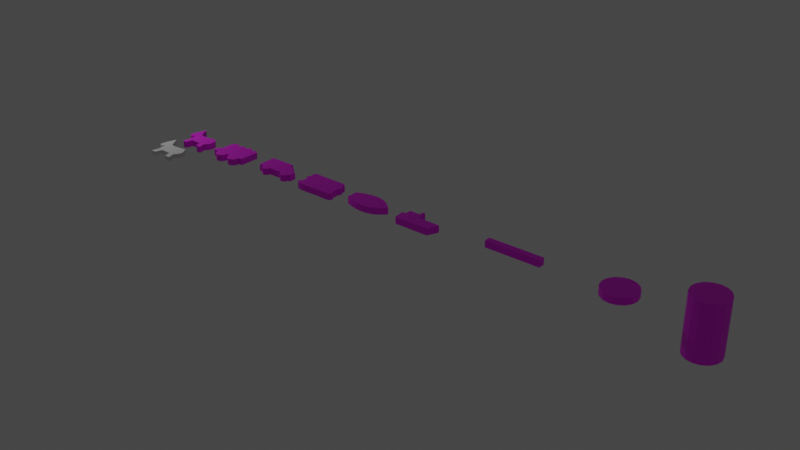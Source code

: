 # Source: player_tokens.blend  (saved by Blender 2.82.7; exported with 4.5.12 LTS)
import bpy
from mathutils import Matrix  # noqa: F401  (used for matrix-valued properties, if any)

bpy.ops.wm.read_factory_settings(use_empty=True)
scene = bpy.context.scene
scene.name = 'Scene'

# ---- collections
col_collection = bpy.data.collections.new('Collection'); scene.collection.children.link(col_collection)

# ---- images (referenced by path relative to the original .blend; pixels are not part of the script)
import os
ASSET_DIR = os.environ.get("B2B_ASSET_DIR", "")  # directory of the original .blend (textures are referenced by path, not embedded)
HERE = os.path.dirname(os.path.abspath(__file__))  # packed textures are extracted next to this script under _unpacked/

def load_image(name, relpath, width, height, colorspace="sRGB"):
    """Load a texture the original file referenced (path relative to the .blend, or extracted next to this script)."""
    p = next((c for c in (os.path.join(HERE, relpath), os.path.join(ASSET_DIR, relpath)) if relpath and os.path.exists(c)), "")
    if p:
        img = bpy.data.images.load(p, check_existing=True)
        img.name = name
    else:  # same state as the original file: an image datablock whose file is absent (Cycles renders it pink)
        img = bpy.data.images.new(name, width, height)
        img.source = "FILE"
        img.filepath = "//" + (relpath or name)
    img.colorspace_settings.name = colorspace
    return img
img_wood_normal_jpg = load_image('wood_normal.jpg', 'wood_normal.jpg', 1024, 1024, 'sRGB')

# ---- materials (node trees are filled in below, after node groups)
mat_wood_normal = bpy.data.materials.new('wood_normal')
mat_wood_normal.use_transparent_shadow = False

# ---- material node trees
mat_wood_normal.use_nodes = True; mat_wood_normal.node_tree.nodes.clear()
_N = mat_wood_normal.node_tree.nodes; _L = mat_wood_normal.node_tree.links
n0 = _N.new('ShaderNodeOutputMaterial'); n0.name = 'Material Output'; n0.location = (300, 300)
n1 = _N.new('ShaderNodeBsdfPrincipled'); n1.name = 'Principled BSDF'; n1.location = (10, 300)
n1.distribution = 'GGX'
n1.subsurface_method = 'BURLEY'
n1.inputs[3].default_value = 1.45
n1.inputs[27].default_value = (0.0, 0.0, 0.0, 1.0)
n1.inputs[28].default_value = 1.0
n2 = _N.new('ShaderNodeTexImage'); n2.name = 'Image Texture'; n2.location = (-280, 275)
n2.image = img_wood_normal_jpg
_L.new(n1.outputs[0], n0.inputs[0])
_L.new(n2.outputs[0], n1.inputs[0])
n0.is_active_output = True

# ---- world
world_world = bpy.data.worlds.new('World'); scene.world = world_world
world_world.use_nodes = True; world_world.node_tree.nodes.clear()
_N = world_world.node_tree.nodes; _L = world_world.node_tree.links
n0 = _N.new('ShaderNodeOutputWorld'); n0.name = 'World Output'; n0.location = (300, 300)
n1 = _N.new('ShaderNodeBackground'); n1.name = 'Background'; n1.location = (10, 300)
n1.inputs[0].default_value = (0.05088, 0.05088, 0.05088, 1.0)
_L.new(n1.outputs[0], n0.inputs[0])
n0.is_active_output = True
world_world.color = (0.05088, 0.05088, 0.05088)
world_world.use_sun_shadow = False
world_world.sun_shadow_jitter_overblur = 0.0

# ---- cameras
cam_camera = bpy.data.cameras.new('Camera')
cam_camera.clip_end = 100.0
cam_camera.ortho_scale = 7.314

# ---- lights
light_light = bpy.data.lights.new('Light', 'POINT')
light_light.transmission_factor = 0.0
light_light.energy = 1000.0
light_light.shadow_soft_size = 0.1
light_light.shadow_maximum_resolution = 0.006
light_light.use_absolute_resolution = True

# ---- meshes
me_plane = bpy.data.meshes.new('Plane')
me_plane.from_pydata([(-0.2229, -0.3909, -0.4013), (-0.3195, -0.7398, -0.4013), (-0.3628, -0.7805, -0.4013), (-0.3348, -0.7627, -0.4013), (-0.5331, -0.7779, -0.4013), (-0.5585, -0.7652, -0.4013), (-0.5769, -0.7325, -0.4013), (-0.5626, -0.6804, -0.4013), (-0.5187, -0.5455, -0.4013), (-0.4983, -0.3749, -0.4013), (-0.5126, -0.08777, -0.4013), (-0.5698, 0.1585, -0.4013), (-0.6669, 0.05426, -0.4013), (-0.7425, 0.005214, -0.4013), (-0.7956, -0.003982, -0.4013), (-0.8518, 0.009301, -0.4013), (-0.8937, 0.04098, -0.4013), (-0.9254, 0.09309, -0.4013), (-0.9295, 0.1861, -0.4013), (-0.9152, 0.372, -0.4013), (-0.8661, 0.5437, -0.4013), (-0.7905, 0.6704, -0.4013), (-0.7905, 0.7981, -0.4013), (-0.7741, 0.887, -0.4013), (-0.7282, 0.9647, -0.4013), (-0.7026, 0.981, -0.4013), (-0.6781, 0.981, -0.4013), (-0.6536, 0.9698, -0.4013), (-0.6393, 0.9493, -0.4013), (-0.6301, 0.9126, -0.4013), (-0.6168, 0.8421, -0.4013), (-0.5677, 0.7215, -0.4013), (-0.4768, 0.5457, -0.4013), (-0.437, 0.4763, -0.4013), (-0.3532, 0.4047, -0.4013), (-0.2306, 0.3567, -0.4013), (0.2374, 0.3567, -0.4013), (0.4408, 0.4098, -0.4013), (0.5889, 0.4323, -0.4013), (0.7023, 0.4129, -0.4013), (0.782, 0.3598, -0.4013), (0.8454, 0.277, -0.4013), (0.8934, 0.1615, -0.4013), (0.9036, 0.001127, -0.4013), (0.8914, -0.1133, -0.4013), (0.8433, -0.2186, -0.4013), (0.7892, -0.2931, -0.4013), (0.6737, -0.381, -0.4013), (0.7872, -0.7213, -0.4013), (0.781, -0.7468, -0.4013), (0.7596, -0.7693, -0.4013), (0.7381, -0.7795, -0.4013), (0.5276, -0.7805, -0.4013), (0.5082, -0.7713, -0.4013), (0.4908, -0.7519, -0.4013), (0.3784, -0.3964, -0.4013), (0.171, -0.4209, -0.4013), (-0.03743, -0.4158, -0.4013), (-0.3628, -0.7805, 0.4013), (-0.5331, -0.7779, 0.4013), (-0.2229, -0.3909, 0.4013), (-0.3195, -0.7398, 0.4013), (-0.3348, -0.7627, 0.4013), (-0.5585, -0.7652, 0.4013), (-0.5769, -0.7325, 0.4013), (-0.5626, -0.6804, 0.4013), (-0.5187, -0.5455, 0.4013), (-0.4983, -0.3749, 0.4013), (-0.5126, -0.08777, 0.4013), (-0.5698, 0.1585, 0.4013), (-0.6669, 0.05426, 0.4013), (-0.7425, 0.005214, 0.4013), (-0.7956, -0.003982, 0.4013), (-0.8518, 0.009301, 0.4013), (-0.8937, 0.04098, 0.4013), (-0.9254, 0.09309, 0.4013), (-0.9295, 0.1861, 0.4013), (-0.9152, 0.372, 0.4013), (-0.8661, 0.5437, 0.4013), (-0.7905, 0.6704, 0.4013), (-0.7905, 0.7981, 0.4013), (-0.7741, 0.887, 0.4013), (-0.7282, 0.9647, 0.4013), (-0.7026, 0.981, 0.4013), (-0.6781, 0.981, 0.4013), (-0.6536, 0.9698, 0.4013), (-0.6393, 0.9493, 0.4013), (-0.6301, 0.9126, 0.4013), (-0.6168, 0.8421, 0.4013), (-0.5677, 0.7215, 0.4013), (-0.4768, 0.5457, 0.4013), (-0.437, 0.4763, 0.4013), (-0.3532, 0.4047, 0.4013), (-0.2306, 0.3567, 0.4013), (0.2374, 0.3567, 0.4013), (0.4408, 0.4098, 0.4013), (0.5889, 0.4323, 0.4013), (0.7023, 0.4129, 0.4013), (0.782, 0.3598, 0.4013), (0.8454, 0.277, 0.4013), (0.8934, 0.1615, 0.4013), (0.9036, 0.001127, 0.4013), (0.8914, -0.1133, 0.4013), (0.8433, -0.2186, 0.4013), (0.7892, -0.2931, 0.4013), (0.6737, -0.381, 0.4013), (0.7872, -0.7213, 0.4013), (0.781, -0.7468, 0.4013), (0.7596, -0.7693, 0.4013), (0.7381, -0.7795, 0.4013), (0.5276, -0.7805, 0.4013), (0.5082, -0.7713, 0.4013), (0.4908, -0.7519, 0.4013), (0.3784, -0.3964, 0.4013), (0.171, -0.4209, 0.4013), (-0.03743, -0.4158, 0.4013)], [], [(11, 33, 34), (4, 7, 2), (2, 1, 3), (37, 55, 56, 36), (19, 20, 32, 33), (0, 35, 57), (30, 31, 21, 22), (1, 2, 7, 8), (54, 52, 53), (112, 111, 110), (65, 64, 59), (11, 18, 19, 33), (61, 66, 65, 58), (6, 4, 5), (7, 4, 6), (77, 91, 90, 78), (54, 48, 52), (9, 10, 0), (10, 35, 0), (52, 48, 51), (51, 48, 50), (50, 48, 49), (47, 55, 46), (46, 55, 45), (45, 43, 44), (43, 37, 42), (42, 37, 41), (41, 38, 40), (40, 38, 39), (38, 41, 37), (88, 80, 79, 89), (69, 92, 91), (11, 35, 10), (59, 58, 65), (43, 45, 55, 37), (12, 18, 11), (58, 62, 61), (15, 16, 14), (14, 16, 13), (17, 13, 16), (9, 0, 1, 8), (21, 32, 20), (18, 12, 13, 17), (95, 94, 114, 113), (54, 55, 47, 48), (30, 22, 23, 29), (64, 63, 59), (25, 26, 24), (24, 29, 23), (26, 27, 28), (29, 24, 28), (24, 26, 28), (69, 91, 77, 76), (60, 115, 93), (32, 21, 31), (11, 34, 35), (36, 56, 57, 35), (112, 110, 106), (67, 60, 68), (68, 60, 93), (110, 109, 106), (109, 108, 106), (108, 107, 106), (105, 104, 113), (104, 103, 113), (103, 102, 101), (101, 100, 95), (100, 99, 95), (99, 98, 96), (98, 97, 96), (96, 95, 99), (69, 68, 93), (101, 95, 113, 103), (70, 69, 76), (73, 72, 74), (72, 71, 74), (75, 74, 71), (67, 66, 61, 60), (79, 78, 90), (76, 75, 71, 70), (112, 106, 105, 113), (88, 87, 81, 80), (83, 82, 84), (82, 81, 87), (84, 86, 85), (87, 86, 82), (82, 86, 84), (90, 89, 79), (69, 93, 92), (94, 93, 115, 114), (57, 56, 114, 115), (31, 30, 88, 89), (5, 4, 59, 63), (0, 57, 115, 60), (32, 31, 89, 90), (6, 5, 63, 64), (33, 32, 90, 91), (7, 6, 64, 65), (34, 33, 91, 92), (8, 7, 65, 66), (35, 34, 92, 93), (9, 8, 66, 67), (36, 35, 93, 94), (10, 9, 67, 68), (37, 36, 94, 95), (11, 10, 68, 69), (38, 37, 95, 96), (12, 11, 69, 70), (39, 38, 96, 97), (13, 12, 70, 71), (40, 39, 97, 98), (14, 13, 71, 72), (41, 40, 98, 99), (15, 14, 72, 73), (42, 41, 99, 100), (16, 15, 73, 74), (43, 42, 100, 101), (17, 16, 74, 75), (44, 43, 101, 102), (18, 17, 75, 76), (45, 44, 102, 103), (19, 18, 76, 77), (46, 45, 103, 104), (20, 19, 77, 78), (47, 46, 104, 105), (21, 20, 78, 79), (48, 47, 105, 106), (22, 21, 79, 80), (49, 48, 106, 107), (23, 22, 80, 81), (50, 49, 107, 108), (24, 23, 81, 82), (51, 50, 108, 109), (25, 24, 82, 83), (52, 51, 109, 110), (26, 25, 83, 84), (53, 52, 110, 111), (27, 26, 84, 85), (4, 2, 58, 59), (54, 53, 111, 112), (28, 27, 85, 86), (1, 0, 60, 61), (55, 54, 112, 113), (29, 28, 86, 87), (3, 1, 61, 62), (56, 55, 113, 114), (30, 29, 87, 88), (2, 3, 62, 58)])
_uv = me_plane.uv_layers.new(name='UVMap')
_uv.uv.foreach_set('vector', [0.09876, 0.7475, 0.1259, 0.8342, 0.1431, 0.8147, 0.1063, 0.492, 0.1002, 0.5186, 0.1411, 0.4913, 0.1411, 0.4913, 0.15, 0.5024, 0.1468, 0.4962, 0.3055, 0.8161, 0.2928, 0.5961, 0.2503, 0.5894, 0.2639, 0.8016, 0.02809, 0.8057, 0.03813, 0.8526, 0.1178, 0.8531, 0.1259, 0.8342, 0.1697, 0.5976, 0.1682, 0.8016, 0.2077, 0.5908, 0.08914, 0.934, 0.09918, 0.9011, 0.0536, 0.8871, 0.0536, 0.922, 0.15, 0.5024, 0.1411, 0.4913, 0.1002, 0.5186, 0.1092, 0.5554, 0.3158, 0.4991, 0.3233, 0.4913, 0.3193, 0.4938, 0.3158, 0.4991, 0.3193, 0.4938, 0.3233, 0.4913, 0.1002, 0.5186, 0.0973, 0.5044, 0.1063, 0.492, 0.09876, 0.7475, 0.02517, 0.755, 0.02809, 0.8057, 0.1259, 0.8342, 0.15, 0.5024, 0.1092, 0.5554, 0.1002, 0.5186, 0.1411, 0.4913, 0.0973, 0.5044, 0.1063, 0.492, 0.1011, 0.4955, 0.1002, 0.5186, 0.1063, 0.492, 0.0973, 0.5044, 0.02809, 0.8057, 0.1259, 0.8342, 0.1178, 0.8531, 0.03813, 0.8526, 0.3158, 0.4991, 0.3764, 0.5074, 0.3233, 0.4913, 0.1134, 0.602, 0.1105, 0.6803, 0.1697, 0.5976, 0.1105, 0.6803, 0.1682, 0.8016, 0.1697, 0.5976, 0.3233, 0.4913, 0.3764, 0.5074, 0.3664, 0.4916, 0.3664, 0.4916, 0.3764, 0.5074, 0.3708, 0.4943, 0.3708, 0.4943, 0.3764, 0.5074, 0.3752, 0.5005, 0.3532, 0.6003, 0.2928, 0.5961, 0.3768, 0.6243, 0.3768, 0.6243, 0.2928, 0.5961, 0.3879, 0.6446, 0.3879, 0.6446, 0.4003, 0.7045, 0.3977, 0.6733, 0.4003, 0.7045, 0.3055, 0.8161, 0.3982, 0.7483, 0.3982, 0.7483, 0.3055, 0.8161, 0.3883, 0.7798, 0.3883, 0.7798, 0.3359, 0.8222, 0.3754, 0.8024, 0.3754, 0.8024, 0.3359, 0.8222, 0.3591, 0.8169, 0.3359, 0.8222, 0.3883, 0.7798, 0.3055, 0.8161, 0.08914, 0.934, 0.0536, 0.922, 0.0536, 0.8871, 0.09918, 0.9011, 0.09876, 0.7475, 0.1431, 0.8147, 0.1259, 0.8342, 0.09876, 0.7475, 0.1682, 0.8016, 0.1105, 0.6803, 0.1063, 0.492, 0.1411, 0.4913, 0.1002, 0.5186, 0.4003, 0.7045, 0.3879, 0.6446, 0.2928, 0.5961, 0.3055, 0.8161, 0.0789, 0.719, 0.02517, 0.755, 0.09876, 0.7475, 0.1411, 0.4913, 0.1468, 0.4962, 0.15, 0.5024, 0.04106, 0.7068, 0.03248, 0.7154, 0.05256, 0.7031, 0.05256, 0.7031, 0.03248, 0.7154, 0.06343, 0.7057, 0.026, 0.7296, 0.06343, 0.7057, 0.03248, 0.7154, 0.1134, 0.602, 0.1697, 0.5976, 0.15, 0.5024, 0.1092, 0.5554, 0.0536, 0.8871, 0.1178, 0.8531, 0.03813, 0.8526, 0.02517, 0.755, 0.0789, 0.719, 0.06343, 0.7057, 0.026, 0.7296, 0.3055, 0.8161, 0.2639, 0.8016, 0.2503, 0.5894, 0.2928, 0.5961, 0.3158, 0.4991, 0.2928, 0.5961, 0.3532, 0.6003, 0.3764, 0.5074, 0.08914, 0.934, 0.0536, 0.922, 0.05695, 0.9462, 0.08643, 0.9532, 0.0973, 0.5044, 0.1011, 0.4955, 0.1063, 0.492, 0.07158, 0.9719, 0.0766, 0.9719, 0.06635, 0.9674, 0.06635, 0.9674, 0.08643, 0.9532, 0.05695, 0.9462, 0.0766, 0.9719, 0.08162, 0.9688, 0.08454, 0.9632, 0.08643, 0.9532, 0.06635, 0.9674, 0.08454, 0.9632, 0.06635, 0.9674, 0.0766, 0.9719, 0.08454, 0.9632, 0.09876, 0.7475, 0.1259, 0.8342, 0.02809, 0.8057, 0.02517, 0.755, 0.1697, 0.5976, 0.2077, 0.5908, 0.1682, 0.8016, 0.1178, 0.8531, 0.0536, 0.8871, 0.09918, 0.9011, 0.09876, 0.7475, 0.1431, 0.8147, 0.1682, 0.8016, 0.2639, 0.8016, 0.2503, 0.5894, 0.2077, 0.5908, 0.1682, 0.8016, 0.3158, 0.4991, 0.3233, 0.4913, 0.3764, 0.5074, 0.1134, 0.602, 0.1697, 0.5976, 0.1105, 0.6803, 0.1105, 0.6803, 0.1697, 0.5976, 0.1682, 0.8016, 0.3233, 0.4913, 0.3664, 0.4916, 0.3764, 0.5074, 0.3664, 0.4916, 0.3708, 0.4943, 0.3764, 0.5074, 0.3708, 0.4943, 0.3752, 0.5005, 0.3764, 0.5074, 0.3532, 0.6003, 0.3768, 0.6243, 0.2928, 0.5961, 0.3768, 0.6243, 0.3879, 0.6446, 0.2928, 0.5961, 0.3879, 0.6446, 0.3977, 0.6733, 0.4003, 0.7045, 0.4003, 0.7045, 0.3982, 0.7483, 0.3055, 0.8161, 0.3982, 0.7483, 0.3883, 0.7798, 0.3055, 0.8161, 0.3883, 0.7798, 0.3754, 0.8024, 0.3359, 0.8222, 0.3754, 0.8024, 0.3591, 0.8169, 0.3359, 0.8222, 0.3359, 0.8222, 0.3055, 0.8161, 0.3883, 0.7798, 0.09876, 0.7475, 0.1105, 0.6803, 0.1682, 0.8016, 0.4003, 0.7045, 0.3055, 0.8161, 0.2928, 0.5961, 0.3879, 0.6446, 0.0789, 0.719, 0.09876, 0.7475, 0.02517, 0.755, 0.04106, 0.7068, 0.05256, 0.7031, 0.03248, 0.7154, 0.05256, 0.7031, 0.06343, 0.7057, 0.03248, 0.7154, 0.026, 0.7296, 0.03248, 0.7154, 0.06343, 0.7057, 0.1134, 0.602, 0.1092, 0.5554, 0.15, 0.5024, 0.1697, 0.5976, 0.0536, 0.8871, 0.03813, 0.8526, 0.1178, 0.8531, 0.02517, 0.755, 0.026, 0.7296, 0.06343, 0.7057, 0.0789, 0.719, 0.3158, 0.4991, 0.3764, 0.5074, 0.3532, 0.6003, 0.2928, 0.5961, 0.08914, 0.934, 0.08643, 0.9532, 0.05695, 0.9462, 0.0536, 0.922, 0.07158, 0.9719, 0.06635, 0.9674, 0.0766, 0.9719, 0.06635, 0.9674, 0.05695, 0.9462, 0.08643, 0.9532, 0.0766, 0.9719, 0.08454, 0.9632, 0.08162, 0.9688, 0.08643, 0.9532, 0.08454, 0.9632, 0.06635, 0.9674, 0.06635, 0.9674, 0.08454, 0.9632, 0.0766, 0.9719, 0.1178, 0.8531, 0.09918, 0.9011, 0.0536, 0.8871, 0.09876, 0.7475, 0.1682, 0.8016, 0.1431, 0.8147, 0.2639, 0.8016, 0.1682, 0.8016, 0.2077, 0.5908, 0.2503, 0.5894, 0.4017, 0.01815, 0.4869, 0.01815, 0.4869, 0.456, 0.4017, 0.456, 0.7555, 0.02078, 0.8049, 0.02078, 0.8049, 0.4586, 0.7555, 0.4586, 0.1885, 0.01815, 0.1989, 0.01815, 0.1989, 0.456, 0.1885, 0.456, 0.3258, 0.01815, 0.4017, 0.01815, 0.4017, 0.456, 0.3258, 0.456, 0.6836, 0.02078, 0.7555, 0.02078, 0.7555, 0.4586, 0.6836, 0.4586, 0.1606, 0.02078, 0.1472, 0.02078, 0.1472, 0.4586, 0.1606, 0.4586, 0.6552, 0.02078, 0.6836, 0.02078, 0.6836, 0.4586, 0.6552, 0.4586, 0.1819, 0.02078, 0.1606, 0.02078, 0.1606, 0.4586, 0.1819, 0.4586, 0.2725, 0.01815, 0.2382, 0.01815, 0.2382, 0.456, 0.2725, 0.456, 0.2371, 0.02078, 0.1819, 0.02078, 0.1819, 0.4586, 0.2371, 0.4586, 0.3226, 0.01815, 0.2725, 0.01815, 0.2725, 0.456, 0.3226, 0.456, 0.3069, 0.02078, 0.2371, 0.02078, 0.2371, 0.4586, 0.3069, 0.4586, 0.5141, 0.01815, 0.3226, 0.01815, 0.3226, 0.456, 0.5141, 0.456, 0.4244, 0.02078, 0.3069, 0.02078, 0.3069, 0.4586, 0.4244, 0.4586, 0.5973, 0.01815, 0.5141, 0.01815, 0.5141, 0.456, 0.5973, 0.456, 0.5252, 0.02078, 0.4244, 0.02078, 0.4244, 0.4586, 0.5252, 0.4586, 0.6579, 0.01815, 0.5973, 0.01815, 0.5973, 0.456, 0.6579, 0.456, 0.4825, 0.02078, 0.5252, 0.02078, 0.5252, 0.4586, 0.4825, 0.4586, 0.7043, 0.01815, 0.6579, 0.01815, 0.6579, 0.456, 0.7043, 0.456, 0.1132, 0.01815, 0.1441, 0.01815, 0.1441, 0.456, 0.1132, 0.456, 0.7369, 0.01815, 0.7043, 0.01815, 0.7043, 0.456, 0.7369, 0.456, 0.09146, 0.01815, 0.1132, 0.01815, 0.1132, 0.456, 0.09146, 0.456, 0.5737, 0.02078, 0.6075, 0.02078, 0.6075, 0.4586, 0.5737, 0.4586, 0.06847, 0.01815, 0.09146, 0.01815, 0.09146, 0.456, 0.06847, 0.456, 0.5264, 0.02078, 0.5737, 0.02078, 0.5737, 0.4586, 0.5264, 0.4586, 0.05133, 0.01815, 0.06847, 0.01815, 0.06847, 0.456, 0.05133, 0.456, 0.4608, 0.02078, 0.5264, 0.02078, 0.5264, 0.4586, 0.4608, 0.4586, 0.4984, 0.02078, 0.4771, 0.02078, 0.4771, 0.4586, 0.4984, 0.4586, 0.414, 0.02078, 0.4608, 0.02078, 0.4608, 0.4586, 0.414, 0.4586, 0.5365, 0.02078, 0.4984, 0.02078, 0.4984, 0.4586, 0.5365, 0.4586, 0.3709, 0.02078, 0.414, 0.02078, 0.414, 0.4586, 0.3709, 0.4586, 0.6125, 0.02078, 0.5365, 0.02078, 0.5365, 0.4586, 0.6125, 0.4586, 0.3404, 0.02078, 0.3709, 0.02078, 0.3709, 0.4586, 0.3404, 0.4586, 0.6828, 0.02078, 0.6125, 0.02078, 0.6125, 0.4586, 0.6828, 0.4586, 0.6926, 0.01815, 0.7399, 0.01815, 0.7399, 0.456, 0.6926, 0.456, 0.7346, 0.02078, 0.6828, 0.02078, 0.6828, 0.4586, 0.7346, 0.4586, 0.1652, 0.02078, 0.3044, 0.02078, 0.3044, 0.4586, 0.1652, 0.4586, 0.7869, 0.02078, 0.7346, 0.02078, 0.7346, 0.4586, 0.7869, 0.4586, 0.1548, 0.02078, 0.1652, 0.02078, 0.1652, 0.4586, 0.1548, 0.4586, 0.8233, 0.02078, 0.7869, 0.02078, 0.7869, 0.4586, 0.8233, 0.4586, 0.1456, 0.02078, 0.1548, 0.02078, 0.1548, 0.4586, 0.1456, 0.4586, 0.855, 0.02078, 0.8233, 0.02078, 0.8233, 0.4586, 0.855, 0.4586, 0.719, 0.01815, 0.7277, 0.01815, 0.7277, 0.456, 0.719, 0.456, 0.1295, 0.01815, 0.1191, 0.01815, 0.1191, 0.456, 0.1295, 0.456, 0.6328, 0.01815, 0.719, 0.01815, 0.719, 0.456, 0.6328, 0.456, 0.1395, 0.01815, 0.1295, 0.01815, 0.1295, 0.456, 0.1395, 0.456, 0.6249, 0.01815, 0.6328, 0.01815, 0.6328, 0.456, 0.6249, 0.456, 0.1496, 0.01815, 0.1395, 0.01815, 0.1395, 0.456, 0.1496, 0.456, 0.1989, 0.01815, 0.2686, 0.01815, 0.2686, 0.456, 0.1989, 0.456, 0.1527, 0.02078, 0.1447, 0.02078, 0.1447, 0.4586, 0.1527, 0.4586, 0.8488, 0.02078, 0.8571, 0.02078, 0.8571, 0.4586, 0.8488, 0.4586, 0.1577, 0.02078, 0.3004, 0.02078, 0.3004, 0.4586, 0.1577, 0.4586, 0.2982, 0.02078, 0.1527, 0.02078, 0.1527, 0.4586, 0.2982, 0.4586, 0.8337, 0.02078, 0.8488, 0.02078, 0.8488, 0.4586, 0.8337, 0.4586, 0.1483, 0.02078, 0.1577, 0.02078, 0.1577, 0.4586, 0.1483, 0.4586, 0.4869, 0.01815, 0.5718, 0.01815, 0.5718, 0.456, 0.4869, 0.456, 0.8049, 0.02078, 0.8337, 0.02078, 0.8337, 0.4586, 0.8049, 0.4586, 0.2686, 0.01815, 0.28, 0.01815, 0.28, 0.456, 0.2686, 0.456])
me_plane.materials.append(mat_wood_normal)
me_plane.use_remesh_fix_poles = True
me_plane.use_remesh_preserve_attributes = False
me_plane.use_mirror_vertex_groups = False
me_plane.update()
me_plane_002 = bpy.data.meshes.new('Plane.002')
me_plane_002.from_pydata([(-0.1072, -0.4853, -0.2422), (-0.1215, -0.5834, -0.2422), (-0.2104, -0.751, -0.2422), (-0.1542, -0.6754, -0.2422), (-0.2758, -0.8062, -0.2422), (-0.3647, -0.848, -0.2422), (-0.4658, -0.8593, -0.2422), (-0.5711, -0.8389, -0.2422), (-0.6722, -0.7755, -0.2422), (-0.7366, -0.6866, -0.2422), (-0.7754, -0.5977, -0.2422), (-0.7846, -0.5017, -0.2422), (-1.09, -0.5078, -0.2422), (-1.122, -0.4914, -0.2422), (-1.156, -0.4322, -0.2422), (-1.151, -0.4015, -0.2422), (-1.131, -0.378, -0.2422), (-1.101, -0.3699, -0.2422), (-1.1, -0.2074, -0.2422), (-1.077, -0.1737, -0.2422), (-1.045, -0.1553, -0.2422), (-0.9031, -0.1553, -0.2422), (-0.9072, 0.4915, -0.2422), (-0.8909, 0.5906, -0.2422), (-0.8326, 0.6785, -0.2422), (-0.756, 0.748, -0.2422), (-0.661, 0.7827, -0.2422), (-0.5639, 0.7725, -0.2422), (-0.4852, 0.7316, -0.2422), (-0.4372, 0.6816, -0.2422), (-0.4076, 0.6295, -0.2422), (-0.3289, 0.6346, -0.2422), (-0.2839, 0.7102, -0.2422), (-0.2185, 0.7541, -0.2422), (-0.1296, 0.7735, -0.2422), (-0.04279, 0.7562, -0.2422), (0.009317, 0.7153, -0.2422), (0.04815, 0.654, -0.2422), (0.1411, 0.6509, -0.2422), (0.1759, 0.7419, -0.2422), (0.2484, 0.8165, -0.2422), (0.3455, 0.8379, -0.2422), (0.4283, 0.8113, -0.2422), (0.4824, 0.7623, -0.2422), (0.5223, 0.703, -0.2422), (0.5376, 0.655, -0.2422), (0.6142, 0.6519, -0.2422), (0.6602, 0.7132, -0.2422), (0.7409, 0.7582, -0.2422), (0.838, 0.7572, -0.2422), (0.9167, 0.7081, -0.2422), (0.9616, 0.6438, -0.2422), (0.9718, 0.5722, -0.2422), (0.9718, -0.422, -0.2422), (0.9545, -0.4496, -0.2422), (0.9218, -0.4659, -0.2422), (0.7634, -0.4669, -0.2422), (0.7399, -0.6273, -0.2422), (0.6755, -0.7571, -0.2422), (0.5631, -0.8317, -0.2422), (0.4344, -0.8624, -0.2422), (0.3056, -0.846, -0.2422), (0.2127, -0.7857, -0.2422), (0.1401, -0.6978, -0.2422), (0.09617, -0.6028, -0.2422), (0.08493, -0.4884, -0.2422), (-0.2104, -0.751, 0.2422), (-0.2758, -0.8062, 0.2422), (-0.1072, -0.4853, 0.2422), (-0.1215, -0.5834, 0.2422), (-0.1542, -0.6754, 0.2422), (-0.3647, -0.848, 0.2422), (-0.4658, -0.8593, 0.2422), (-0.5711, -0.8389, 0.2422), (-0.6722, -0.7755, 0.2422), (-0.7366, -0.6866, 0.2422), (-0.7754, -0.5977, 0.2422), (-0.7846, -0.5017, 0.2422), (-1.09, -0.5078, 0.2422), (-1.122, -0.4914, 0.2422), (-1.156, -0.4322, 0.2422), (-1.151, -0.4015, 0.2422), (-1.131, -0.378, 0.2422), (-1.101, -0.3699, 0.2422), (-1.1, -0.2074, 0.2422), (-1.077, -0.1737, 0.2422), (-1.045, -0.1553, 0.2422), (-0.9031, -0.1553, 0.2422), (-0.9072, 0.4915, 0.2422), (-0.8909, 0.5906, 0.2422), (-0.8326, 0.6785, 0.2422), (-0.756, 0.748, 0.2422), (-0.661, 0.7827, 0.2422), (-0.5639, 0.7725, 0.2422), (-0.4852, 0.7316, 0.2422), (-0.4372, 0.6816, 0.2422), (-0.4076, 0.6295, 0.2422), (-0.3289, 0.6346, 0.2422), (-0.2839, 0.7102, 0.2422), (-0.2185, 0.7541, 0.2422), (-0.1296, 0.7735, 0.2422), (-0.04279, 0.7562, 0.2422), (0.009317, 0.7153, 0.2422), (0.04815, 0.654, 0.2422), (0.1411, 0.6509, 0.2422), (0.1759, 0.7419, 0.2422), (0.2484, 0.8165, 0.2422), (0.3455, 0.8379, 0.2422), (0.4283, 0.8113, 0.2422), (0.4824, 0.7623, 0.2422), (0.5223, 0.703, 0.2422), (0.5376, 0.655, 0.2422), (0.6142, 0.6519, 0.2422), (0.6602, 0.7132, 0.2422), (0.7409, 0.7582, 0.2422), (0.838, 0.7572, 0.2422), (0.9167, 0.7081, 0.2422), (0.9616, 0.6438, 0.2422), (0.9718, 0.5722, 0.2422), (0.9718, -0.422, 0.2422), (0.9545, -0.4496, 0.2422), (0.9218, -0.4659, 0.2422), (0.7634, -0.4669, 0.2422), (0.7399, -0.6273, 0.2422), (0.6755, -0.7571, 0.2422), (0.5631, -0.8317, 0.2422), (0.4344, -0.8624, 0.2422), (0.3056, -0.846, 0.2422), (0.2127, -0.7857, 0.2422), (0.1401, -0.6978, 0.2422), (0.09617, -0.6028, 0.2422), (0.08493, -0.4884, 0.2422)], [], [(37, 34, 36), (4, 9, 2), (2, 1, 3), (57, 63, 65, 56), (65, 63, 64), (2, 9, 1), (129, 128, 126), (52, 53, 56, 46), (63, 60, 62), (5, 6, 4), (63, 59, 60), (62, 60, 61), (4, 6, 9), (7, 9, 6), (63, 57, 59), (8, 9, 7), (59, 57, 58), (10, 11, 9), (118, 112, 122, 119), (45, 56, 65, 38), (9, 11, 0, 1), (56, 53, 55), (55, 53, 54), (21, 22, 30, 0), (52, 50, 51), (50, 48, 49), (48, 50, 47), (103, 102, 100), (67, 66, 75), (45, 38, 44), (50, 52, 46, 47), (43, 39, 42), (39, 41, 42), (39, 40, 41), (66, 69, 75), (46, 56, 45), (12, 17, 11), (11, 21, 0), (71, 67, 72), (13, 17, 12), (11, 17, 21), (15, 17, 14), (14, 17, 13), (17, 15, 16), (19, 20, 18), (18, 21, 17), (21, 18, 20), (23, 24, 22), (30, 22, 24, 29), (25, 29, 24), (43, 44, 38, 39), (27, 25, 26), (29, 25, 28), (28, 25, 27), (123, 122, 131, 129), (31, 0, 30), (131, 130, 129), (129, 126, 125), (66, 70, 69), (31, 37, 0), (33, 31, 32), (34, 37, 33), (33, 37, 31), (36, 34, 35), (65, 0, 37, 38), (128, 127, 126), (67, 75, 72), (73, 72, 75), (129, 125, 123), (74, 73, 75), (125, 124, 123), (76, 75, 77), (111, 104, 131, 122), (75, 69, 68, 77), (122, 121, 119), (121, 120, 119), (87, 68, 96, 88), (118, 117, 116), (116, 115, 114), (114, 113, 116), (111, 110, 104), (116, 113, 112, 118), (109, 108, 105), (105, 108, 107), (105, 107, 106), (112, 111, 122), (78, 77, 83), (77, 68, 87), (79, 78, 83), (77, 87, 83), (81, 80, 83), (80, 79, 83), (83, 82, 81), (85, 84, 86), (84, 83, 87), (87, 86, 84), (89, 88, 90), (96, 95, 90, 88), (91, 90, 95), (109, 105, 104, 110), (93, 92, 91), (95, 94, 91), (94, 93, 91), (97, 96, 68), (97, 68, 103), (99, 98, 97), (100, 99, 103), (99, 97, 103), (102, 101, 100), (131, 104, 103, 68), (57, 56, 122, 123), (31, 30, 96, 97), (5, 4, 67, 71), (58, 57, 123, 124), (32, 31, 97, 98), (6, 5, 71, 72), (59, 58, 124, 125), (33, 32, 98, 99), (7, 6, 72, 73), (60, 59, 125, 126), (34, 33, 99, 100), (8, 7, 73, 74), (61, 60, 126, 127), (35, 34, 100, 101), (9, 8, 74, 75), (62, 61, 127, 128), (36, 35, 101, 102), (10, 9, 75, 76), (63, 62, 128, 129), (37, 36, 102, 103), (11, 10, 76, 77), (64, 63, 129, 130), (38, 37, 103, 104), (12, 11, 77, 78), (65, 64, 130, 131), (39, 38, 104, 105), (13, 12, 78, 79), (0, 65, 131, 68), (40, 39, 105, 106), (14, 13, 79, 80), (41, 40, 106, 107), (15, 14, 80, 81), (42, 41, 107, 108), (16, 15, 81, 82), (43, 42, 108, 109), (17, 16, 82, 83), (44, 43, 109, 110), (18, 17, 83, 84), (45, 44, 110, 111), (19, 18, 84, 85), (46, 45, 111, 112), (20, 19, 85, 86), (47, 46, 112, 113), (21, 20, 86, 87), (48, 47, 113, 114), (22, 21, 87, 88), (49, 48, 114, 115), (23, 22, 88, 89), (50, 49, 115, 116), (24, 23, 89, 90), (51, 50, 116, 117), (25, 24, 90, 91), (52, 51, 117, 118), (26, 25, 91, 92), (53, 52, 118, 119), (27, 26, 92, 93), (4, 2, 66, 67), (54, 53, 119, 120), (28, 27, 93, 94), (1, 0, 68, 69), (55, 54, 120, 121), (29, 28, 94, 95), (3, 1, 69, 70), (56, 55, 121, 122), (30, 29, 95, 96), (2, 3, 70, 66)])
_uv = me_plane_002.uv_layers.new(name='UVMap')
_uv.uv.foreach_set('vector', [0.2379, 0.5581, 0.2037, 0.4979, 0.2211, 0.5457, 0.6189, 0.4154, 0.5805, 0.2554, 0.6053, 0.4395, 0.6053, 0.4395, 0.5623, 0.4741, 0.5861, 0.4608, 0.5866, 0.7767, 0.5964, 0.564, 0.5402, 0.5487, 0.5445, 0.7881, 0.5402, 0.5487, 0.5964, 0.564, 0.5706, 0.5504, 0.6053, 0.4395, 0.5805, 0.2554, 0.5623, 0.4741, 0.5964, 0.564, 0.6207, 0.5879, 0.6442, 0.6645, 0.2731, 0.8819, 0.5357, 0.8624, 0.5445, 0.7881, 0.2467, 0.7575, 0.5964, 0.564, 0.6442, 0.6645, 0.6207, 0.5879, 0.6286, 0.3833, 0.6301, 0.3474, 0.6189, 0.4154, 0.5964, 0.564, 0.638, 0.7104, 0.6442, 0.6645, 0.6207, 0.5879, 0.6442, 0.6645, 0.6379, 0.6194, 0.6189, 0.4154, 0.6301, 0.3474, 0.5805, 0.2554, 0.6232, 0.3107, 0.5805, 0.2554, 0.6301, 0.3474, 0.5964, 0.564, 0.5866, 0.7767, 0.638, 0.7104, 0.6049, 0.2764, 0.5805, 0.2554, 0.6232, 0.3107, 0.638, 0.7104, 0.5866, 0.7767, 0.6199, 0.7515, 0.5565, 0.2435, 0.5309, 0.2421, 0.5805, 0.2554, 0.2731, 0.8819, 0.2467, 0.7575, 0.5445, 0.7881, 0.5357, 0.8624, 0.2448, 0.7306, 0.5445, 0.7881, 0.5402, 0.5487, 0.2401, 0.5908, 0.5805, 0.2554, 0.5309, 0.2421, 0.5366, 0.4811, 0.5623, 0.4741, 0.5445, 0.7881, 0.5357, 0.8624, 0.5466, 0.8439, 0.5466, 0.8439, 0.5357, 0.8624, 0.5428, 0.8558, 0.4377, 0.2072, 0.2668, 0.2184, 0.2377, 0.3971, 0.5366, 0.4811, 0.2731, 0.8819, 0.2363, 0.8651, 0.254, 0.8797, 0.2363, 0.8651, 0.2205, 0.8042, 0.2222, 0.8384, 0.2205, 0.8042, 0.2363, 0.8651, 0.2312, 0.7749, 0.2379, 0.5581, 0.2211, 0.5457, 0.2037, 0.4979, 0.6189, 0.4154, 0.6053, 0.4395, 0.5805, 0.2554, 0.2448, 0.7306, 0.2401, 0.5908, 0.2319, 0.7261, 0.2363, 0.8651, 0.2731, 0.8819, 0.2467, 0.7575, 0.2312, 0.7749, 0.2157, 0.7132, 0.2165, 0.6049, 0.2019, 0.6951, 0.2165, 0.6049, 0.1937, 0.6665, 0.2019, 0.6951, 0.2165, 0.6049, 0.1979, 0.6319, 0.1937, 0.6665, 0.6053, 0.4395, 0.5623, 0.4741, 0.5805, 0.2554, 0.2467, 0.7575, 0.5445, 0.7881, 0.2448, 0.7306, 0.5281, 0.1344, 0.4915, 0.1331, 0.5309, 0.2421, 0.5309, 0.2421, 0.4377, 0.2072, 0.5366, 0.4811, 0.6286, 0.3833, 0.6189, 0.4154, 0.6301, 0.3474, 0.5233, 0.1236, 0.4915, 0.1331, 0.5281, 0.1344, 0.5309, 0.2421, 0.4915, 0.1331, 0.4377, 0.2072, 0.4991, 0.1149, 0.4915, 0.1331, 0.5071, 0.1128, 0.5071, 0.1128, 0.4915, 0.1331, 0.5233, 0.1236, 0.4915, 0.1331, 0.4991, 0.1149, 0.4932, 0.1225, 0.44, 0.1456, 0.4356, 0.1571, 0.4486, 0.1367, 0.4486, 0.1367, 0.4377, 0.2072, 0.4915, 0.1331, 0.4377, 0.2072, 0.4486, 0.1367, 0.4356, 0.1571, 0.2408, 0.2261, 0.2184, 0.2484, 0.2668, 0.2184, 0.2377, 0.3971, 0.2668, 0.2184, 0.2184, 0.2484, 0.2235, 0.3877, 0.2012, 0.2767, 0.2235, 0.3877, 0.2184, 0.2484, 0.2157, 0.7132, 0.2319, 0.7261, 0.2401, 0.5908, 0.2165, 0.6049, 0.1976, 0.3449, 0.2012, 0.2767, 0.1934, 0.3109, 0.2235, 0.3877, 0.2012, 0.2767, 0.2095, 0.3718, 0.2095, 0.3718, 0.2012, 0.2767, 0.1976, 0.3449, 0.5866, 0.7767, 0.5445, 0.7881, 0.5402, 0.5487, 0.5964, 0.564, 0.2375, 0.4249, 0.5366, 0.4811, 0.2377, 0.3971, 0.5402, 0.5487, 0.5706, 0.5504, 0.5964, 0.564, 0.5964, 0.564, 0.6442, 0.6645, 0.638, 0.7104, 0.6053, 0.4395, 0.5861, 0.4608, 0.5623, 0.4741, 0.2375, 0.4249, 0.2379, 0.5581, 0.5366, 0.4811, 0.2075, 0.4662, 0.2375, 0.4249, 0.2182, 0.4423, 0.2037, 0.4979, 0.2379, 0.5581, 0.2075, 0.4662, 0.2075, 0.4662, 0.2379, 0.5581, 0.2375, 0.4249, 0.2211, 0.5457, 0.2037, 0.4979, 0.2095, 0.5281, 0.5402, 0.5487, 0.5366, 0.4811, 0.2379, 0.5581, 0.2401, 0.5908, 0.6207, 0.5879, 0.6379, 0.6194, 0.6442, 0.6645, 0.6189, 0.4154, 0.5805, 0.2554, 0.6301, 0.3474, 0.6232, 0.3107, 0.6301, 0.3474, 0.5805, 0.2554, 0.5964, 0.564, 0.638, 0.7104, 0.5866, 0.7767, 0.6049, 0.2764, 0.6232, 0.3107, 0.5805, 0.2554, 0.638, 0.7104, 0.6199, 0.7515, 0.5866, 0.7767, 0.5565, 0.2435, 0.5805, 0.2554, 0.5309, 0.2421, 0.2448, 0.7306, 0.2401, 0.5908, 0.5402, 0.5487, 0.5445, 0.7881, 0.5805, 0.2554, 0.5623, 0.4741, 0.5366, 0.4811, 0.5309, 0.2421, 0.5445, 0.7881, 0.5466, 0.8439, 0.5357, 0.8624, 0.5466, 0.8439, 0.5428, 0.8558, 0.5357, 0.8624, 0.4377, 0.2072, 0.5366, 0.4811, 0.2377, 0.3971, 0.2668, 0.2184, 0.2731, 0.8819, 0.254, 0.8797, 0.2363, 0.8651, 0.2363, 0.8651, 0.2222, 0.8384, 0.2205, 0.8042, 0.2205, 0.8042, 0.2312, 0.7749, 0.2363, 0.8651, 0.2448, 0.7306, 0.2319, 0.7261, 0.2401, 0.5908, 0.2363, 0.8651, 0.2312, 0.7749, 0.2467, 0.7575, 0.2731, 0.8819, 0.2157, 0.7132, 0.2019, 0.6951, 0.2165, 0.6049, 0.2165, 0.6049, 0.2019, 0.6951, 0.1937, 0.6665, 0.2165, 0.6049, 0.1937, 0.6665, 0.1979, 0.6319, 0.2467, 0.7575, 0.2448, 0.7306, 0.5445, 0.7881, 0.5281, 0.1344, 0.5309, 0.2421, 0.4915, 0.1331, 0.5309, 0.2421, 0.5366, 0.4811, 0.4377, 0.2072, 0.5233, 0.1236, 0.5281, 0.1344, 0.4915, 0.1331, 0.5309, 0.2421, 0.4377, 0.2072, 0.4915, 0.1331, 0.4991, 0.1149, 0.5071, 0.1128, 0.4915, 0.1331, 0.5071, 0.1128, 0.5233, 0.1236, 0.4915, 0.1331, 0.4915, 0.1331, 0.4932, 0.1225, 0.4991, 0.1149, 0.44, 0.1456, 0.4486, 0.1367, 0.4356, 0.1571, 0.4486, 0.1367, 0.4915, 0.1331, 0.4377, 0.2072, 0.4377, 0.2072, 0.4356, 0.1571, 0.4486, 0.1367, 0.2408, 0.2261, 0.2668, 0.2184, 0.2184, 0.2484, 0.2377, 0.3971, 0.2235, 0.3877, 0.2184, 0.2484, 0.2668, 0.2184, 0.2012, 0.2767, 0.2184, 0.2484, 0.2235, 0.3877, 0.2157, 0.7132, 0.2165, 0.6049, 0.2401, 0.5908, 0.2319, 0.7261, 0.1976, 0.3449, 0.1934, 0.3109, 0.2012, 0.2767, 0.2235, 0.3877, 0.2095, 0.3718, 0.2012, 0.2767, 0.2095, 0.3718, 0.1976, 0.3449, 0.2012, 0.2767, 0.2375, 0.4249, 0.2377, 0.3971, 0.5366, 0.4811, 0.2375, 0.4249, 0.5366, 0.4811, 0.2379, 0.5581, 0.2075, 0.4662, 0.2182, 0.4423, 0.2375, 0.4249, 0.2037, 0.4979, 0.2075, 0.4662, 0.2379, 0.5581, 0.2075, 0.4662, 0.2375, 0.4249, 0.2379, 0.5581, 0.2211, 0.5457, 0.2095, 0.5281, 0.2037, 0.4979, 0.5402, 0.5487, 0.2401, 0.5908, 0.2379, 0.5581, 0.5366, 0.4811, 0.411, 0.2808, 0.4675, 0.2808, 0.4675, 0.5084, 0.411, 0.5084, 0.5064, 0.01617, 0.4787, 0.01617, 0.4787, 0.2438, 0.5064, 0.2438, 0.4938, 0.01617, 0.5252, 0.01617, 0.5252, 0.2438, 0.4938, 0.2438, 0.3652, 0.2808, 0.411, 0.2808, 0.411, 0.5084, 0.3652, 0.5084, 0.8825, 0.2808, 0.8558, 0.2808, 0.8558, 0.5084, 0.8825, 0.5084, 0.4582, 0.01617, 0.4938, 0.01617, 0.4938, 0.2438, 0.4582, 0.2438, 0.8209, 0.01617, 0.8605, 0.01617, 0.8605, 0.2438, 0.8209, 0.2438, 0.5453, 0.01617, 0.5223, 0.01617, 0.5223, 0.2438, 0.5453, 0.2438, 0.4211, 0.01617, 0.4582, 0.01617, 0.4582, 0.2438, 0.4211, 0.2438, 0.7755, 0.01617, 0.8209, 0.01617, 0.8209, 0.2438, 0.7755, 0.2438, 0.5767, 0.01617, 0.5453, 0.01617, 0.5453, 0.2438, 0.5767, 0.2438, 0.3854, 0.01617, 0.4211, 0.01617, 0.4211, 0.2438, 0.3854, 0.2438, 0.7301, 0.01617, 0.7755, 0.01617, 0.7755, 0.2438, 0.7301, 0.2438, 0.6073, 0.01617, 0.5767, 0.01617, 0.5767, 0.2438, 0.6073, 0.2438, 0.3901, 0.2808, 0.3587, 0.2808, 0.3587, 0.5084, 0.3901, 0.5084, 0.6973, 0.01617, 0.7301, 0.01617, 0.7301, 0.2438, 0.6973, 0.2438, 0.6257, 0.01617, 0.6073, 0.01617, 0.6073, 0.2438, 0.6257, 0.2438, 0.4214, 0.2808, 0.3901, 0.2808, 0.3901, 0.5084, 0.4214, 0.5084, 0.3861, 0.2808, 0.3551, 0.2808, 0.3551, 0.5084, 0.3861, 0.5084, 0.8627, 0.2808, 0.8843, 0.2808, 0.8843, 0.5084, 0.8627, 0.5084, 0.4553, 0.2808, 0.4214, 0.2808, 0.4214, 0.5084, 0.4553, 0.5084, 0.4196, 0.2808, 0.3861, 0.2808, 0.3861, 0.5084, 0.4196, 0.5084, 0.6721, 0.01617, 0.6394, 0.01617, 0.6394, 0.2438, 0.6721, 0.2438, 0.2381, 0.01617, 0.3458, 0.01617, 0.3458, 0.2438, 0.2381, 0.2438, 0.4599, 0.2808, 0.4196, 0.2808, 0.4196, 0.5084, 0.4599, 0.5084, 0.8937, 0.2808, 0.8616, 0.2808, 0.8616, 0.5084, 0.8937, 0.5084, 0.2269, 0.01617, 0.2381, 0.01617, 0.2381, 0.2438, 0.2269, 0.2438, 0.5846, 0.01617, 0.6523, 0.01617, 0.6523, 0.2438, 0.5846, 0.2438, 0.92, 0.2808, 0.8937, 0.2808, 0.8937, 0.5084, 0.92, 0.5084, 0.4798, 0.2808, 0.4589, 0.2808, 0.4589, 0.5084, 0.4798, 0.5084, 0.7442, 0.01617, 0.71, 0.01617, 0.71, 0.2438, 0.7442, 0.2438, 0.4906, 0.2808, 0.4798, 0.2808, 0.4798, 0.5084, 0.4906, 0.5084, 0.7734, 0.01617, 0.7442, 0.01617, 0.7442, 0.2438, 0.7734, 0.2438, 0.4989, 0.2808, 0.4906, 0.2808, 0.4906, 0.5084, 0.4989, 0.5084, 0.7924, 0.01617, 0.7734, 0.01617, 0.7734, 0.2438, 0.7924, 0.2438, 0.2341, 0.01617, 0.2236, 0.01617, 0.2236, 0.2438, 0.2341, 0.2438, 0.88, 0.2808, 0.9009, 0.2808, 0.9009, 0.5084, 0.88, 0.5084, 0.559, 0.2808, 0.5017, 0.2808, 0.5017, 0.5084, 0.559, 0.5084, 0.863, 0.2808, 0.88, 0.2808, 0.88, 0.5084, 0.863, 0.5084, 0.5709, 0.2808, 0.559, 0.2808, 0.559, 0.5084, 0.5709, 0.5084, 0.8389, 0.01617, 0.8119, 0.01617, 0.8119, 0.2438, 0.8389, 0.2438, 0.2539, 0.01617, 0.2427, 0.01617, 0.2427, 0.2438, 0.2539, 0.2438, 0.8836, 0.2808, 0.862, 0.2808, 0.862, 0.5084, 0.8836, 0.5084, 0.304, 0.01617, 0.2539, 0.01617, 0.2539, 0.2438, 0.304, 0.2438, 0.8836, 0.01617, 0.8551, 0.01617, 0.8551, 0.2438, 0.8836, 0.2438, 0.8054, 0.2808, 0.5774, 0.2808, 0.5774, 0.5084, 0.8054, 0.5084, 0.9178, 0.01617, 0.8836, 0.01617, 0.8836, 0.2438, 0.9178, 0.2438, 0.8403, 0.2808, 0.8054, 0.2808, 0.8054, 0.5084, 0.8403, 0.5084, 0.9455, 0.01617, 0.9178, 0.01617, 0.9178, 0.2438, 0.9455, 0.2438, 0.8713, 0.2808, 0.8403, 0.2808, 0.8403, 0.5084, 0.8713, 0.5084, 0.8591, 0.2808, 0.8818, 0.2808, 0.8818, 0.5084, 0.8591, 0.5084, 0.3558, 0.01617, 0.3288, 0.01617, 0.3288, 0.2438, 0.3558, 0.2438, 0.8339, 0.2808, 0.8591, 0.2808, 0.8591, 0.5084, 0.8339, 0.5084, 0.3894, 0.01617, 0.3558, 0.01617, 0.3558, 0.2438, 0.3894, 0.2438, 0.4834, 0.2808, 0.8339, 0.2808, 0.8339, 0.5084, 0.4834, 0.5084, 0.4236, 0.01617, 0.3894, 0.01617, 0.3894, 0.2438, 0.4236, 0.2438, 0.5252, 0.01617, 0.5482, 0.01617, 0.5482, 0.2438, 0.5252, 0.2438, 0.4736, 0.2808, 0.4834, 0.2808, 0.4834, 0.5084, 0.4736, 0.5084, 0.4513, 0.01617, 0.4236, 0.01617, 0.4236, 0.2438, 0.4513, 0.2438, 0.4264, 0.2808, 0.461, 0.2808, 0.461, 0.5084, 0.4264, 0.5084, 0.9473, 0.01617, 0.9589, 0.01617, 0.9589, 0.2438, 0.9473, 0.2438, 0.8724, 0.2808, 0.8901, 0.2808, 0.8901, 0.5084, 0.8724, 0.5084, 0.394, 0.2808, 0.4264, 0.2808, 0.4264, 0.5084, 0.394, 0.5084, 0.8915, 0.01617, 0.9473, 0.01617, 0.9473, 0.2438, 0.8915, 0.2438, 0.854, 0.2808, 0.8724, 0.2808, 0.8724, 0.5084, 0.854, 0.5084, 0.3674, 0.2808, 0.394, 0.2808, 0.394, 0.5084, 0.3674, 0.5084])
me_plane_002.materials.append(mat_wood_normal)
me_plane_002.use_remesh_fix_poles = True
me_plane_002.use_remesh_preserve_attributes = False
me_plane_002.use_mirror_vertex_groups = False
me_plane_002.update()
me_plane_003 = bpy.data.meshes.new('Plane.003')
me_plane_003.from_pydata([(-0.2119, -0.4257, -0.2622), (-0.2304, -0.5158, -0.2622), (-0.3567, -0.6507, -0.2622), (-0.2829, -0.596, -0.2622), (-0.4504, -0.6705, -0.2622), (-0.5327, -0.6556, -0.2622), (-0.6029, -0.6159, -0.2622), (-0.6498, -0.557, -0.2622), (-0.6675, -0.5017, -0.2622), (-0.6725, -0.4477, -0.2622), (-0.9336, -0.4456, -0.2622), (-0.9527, -0.4335, -0.2622), (-0.974, -0.3995, -0.2622), (-0.9887, 0.5569, -0.2622), (-0.9784, 0.5766, -0.2622), (-0.9621, 0.5924, -0.2622), (-0.939, 0.6032, -0.2622), (0.4251, 0.6073, -0.2622), (0.4456, 0.5992, -0.2622), (0.4639, 0.5808, -0.2622), (0.4711, 0.5624, -0.2622), (0.4762, 0.358, -0.2622), (0.7286, 0.357, -0.2622), (0.7563, 0.3435, -0.2622), (0.774, 0.3258, -0.2622), (0.9166, 0.05613, -0.2622), (1.166, 0.01143, -0.2622), (1.183, -0.001346, -0.2622), (1.203, -0.03186, -0.2622), (1.209, -0.3604, -0.2622), (1.198, -0.3874, -0.2622), (1.166, -0.4101, -0.2622), (1.066, -0.4122, -0.2622), (1.047, -0.5044, -0.2622), (0.9954, -0.5839, -0.2622), (0.9237, -0.6364, -0.2622), (0.845, -0.6549, -0.2622), (0.7584, -0.6449, -0.2622), (0.6903, -0.6109, -0.2622), (0.642, -0.5612, -0.2622), (0.6136, -0.5037, -0.2622), (0.6058, -0.4278, -0.2622), (-0.3567, -0.6507, 0.2622), (-0.4504, -0.6705, 0.2622), (-0.2119, -0.4257, 0.2622), (-0.2304, -0.5158, 0.2622), (-0.2829, -0.596, 0.2622), (-0.5327, -0.6556, 0.2622), (-0.6029, -0.6159, 0.2622), (-0.6498, -0.557, 0.2622), (-0.6675, -0.5017, 0.2622), (-0.6725, -0.4477, 0.2622), (-0.9336, -0.4456, 0.2622), (-0.9527, -0.4335, 0.2622), (-0.974, -0.3995, 0.2622), (-0.9887, 0.5569, 0.2622), (-0.9784, 0.5766, 0.2622), (-0.9621, 0.5924, 0.2622), (-0.939, 0.6032, 0.2622), (0.4251, 0.6073, 0.2622), (0.4456, 0.5992, 0.2622), (0.4639, 0.5808, 0.2622), (0.4711, 0.5624, 0.2622), (0.4762, 0.358, 0.2622), (0.7286, 0.357, 0.2622), (0.7563, 0.3435, 0.2622), (0.774, 0.3258, 0.2622), (0.9166, 0.05613, 0.2622), (1.166, 0.01143, 0.2622), (1.183, -0.001346, 0.2622), (1.203, -0.03186, 0.2622), (1.209, -0.3604, 0.2622), (1.198, -0.3874, 0.2622), (1.166, -0.4101, 0.2622), (1.066, -0.4122, 0.2622), (1.047, -0.5044, 0.2622), (0.9954, -0.5839, 0.2622), (0.9237, -0.6364, 0.2622), (0.845, -0.6549, 0.2622), (0.7584, -0.6449, 0.2622), (0.6903, -0.6109, 0.2622), (0.642, -0.5612, 0.2622), (0.6136, -0.5037, 0.2622), (0.6058, -0.4278, 0.2622)], [], [(46, 45, 51), (4, 3, 2), (3, 9, 1), (1, 9, 0), (41, 39, 40), (4, 9, 3), (4, 5, 9), (41, 38, 39), (5, 8, 9), (41, 37, 38), (6, 8, 5), (41, 36, 37), (7, 8, 6), (41, 34, 36), (36, 34, 35), (41, 33, 34), (10, 12, 9), (16, 17, 21, 0), (10, 11, 12), (41, 32, 33), (12, 13, 9), (0, 21, 41), (41, 25, 32), (21, 25, 41), (32, 29, 31), (31, 29, 30), (16, 0, 9, 13), (28, 26, 27), (25, 21, 24), (24, 22, 23), (21, 22, 24), (28, 25, 26), (45, 44, 51), (15, 13, 14), (43, 42, 46), (16, 13, 15), (19, 20, 18), (18, 20, 17), (21, 17, 20), (83, 82, 81), (28, 29, 32, 25), (43, 46, 51), (43, 51, 47), (83, 81, 80), (47, 51, 50), (83, 80, 79), (48, 47, 50), (83, 79, 78), (49, 48, 50), (83, 78, 76), (78, 77, 76), (83, 76, 75), (52, 51, 54), (58, 44, 63, 59), (52, 54, 53), (83, 75, 74), (54, 51, 55), (44, 83, 63), (83, 74, 67), (63, 83, 67), (74, 73, 71), (73, 72, 71), (58, 55, 51, 44), (70, 69, 68), (67, 66, 63), (66, 65, 64), (63, 66, 64), (70, 68, 67), (57, 56, 55), (58, 57, 55), (61, 60, 62), (60, 59, 62), (63, 62, 59), (70, 67, 74, 71), (10, 9, 51, 52), (37, 36, 78, 79), (24, 23, 65, 66), (11, 10, 52, 53), (38, 37, 79, 80), (25, 24, 66, 67), (12, 11, 53, 54), (39, 38, 80, 81), (26, 25, 67, 68), (13, 12, 54, 55), (40, 39, 81, 82), (27, 26, 68, 69), (14, 13, 55, 56), (41, 40, 82, 83), (4, 2, 42, 43), (28, 27, 69, 70), (15, 14, 56, 57), (0, 41, 83, 44), (1, 0, 44, 45), (29, 28, 70, 71), (16, 15, 57, 58), (3, 1, 45, 46), (30, 29, 71, 72), (17, 16, 58, 59), (2, 3, 46, 42), (31, 30, 72, 73), (18, 17, 59, 60), (5, 4, 43, 47), (32, 31, 73, 74), (19, 18, 60, 61), (6, 5, 47, 48), (33, 32, 74, 75), (20, 19, 61, 62), (7, 6, 48, 49), (34, 33, 75, 76), (21, 20, 62, 63), (8, 7, 49, 50), (35, 34, 76, 77), (22, 21, 63, 64), (9, 8, 50, 51), (36, 35, 77, 78), (23, 22, 64, 65)])
_uv = me_plane_003.uv_layers.new(name='UVMap')
_uv.uv.foreach_set('vector', [0.3457, 0.4693, 0.3271, 0.4858, 0.3104, 0.3487, 0.3628, 0.4171, 0.3457, 0.4693, 0.3583, 0.4463, 0.3457, 0.4693, 0.3104, 0.3487, 0.3271, 0.4858, 0.3271, 0.4858, 0.3104, 0.3487, 0.3062, 0.4918, 0.3082, 0.7458, 0.3393, 0.7567, 0.3259, 0.748, 0.3628, 0.4171, 0.3104, 0.3487, 0.3457, 0.4693, 0.3628, 0.4171, 0.3591, 0.3916, 0.3104, 0.3487, 0.3082, 0.7458, 0.351, 0.7716, 0.3393, 0.7567, 0.3591, 0.3916, 0.323, 0.3501, 0.3104, 0.3487, 0.3082, 0.7458, 0.3591, 0.7926, 0.351, 0.7716, 0.3498, 0.3699, 0.323, 0.3501, 0.3591, 0.3916, 0.3082, 0.7458, 0.3615, 0.8195, 0.3591, 0.7926, 0.3359, 0.3555, 0.323, 0.3501, 0.3498, 0.3699, 0.3082, 0.7458, 0.3453, 0.8664, 0.3615, 0.8195, 0.3615, 0.8195, 0.3453, 0.8664, 0.3574, 0.844, 0.3082, 0.7458, 0.3269, 0.8827, 0.3453, 0.8664, 0.3095, 0.2676, 0.2986, 0.2552, 0.3104, 0.3487, 0.06512, 0.2685, 0.06671, 0.6922, 0.1249, 0.7075, 0.3062, 0.4918, 0.3095, 0.2676, 0.3066, 0.2617, 0.2986, 0.2552, 0.3082, 0.7458, 0.3054, 0.8889, 0.3269, 0.8827, 0.2986, 0.2552, 0.07581, 0.253, 0.3104, 0.3487, 0.3062, 0.4918, 0.1249, 0.7075, 0.3082, 0.7458, 0.3082, 0.7458, 0.196, 0.8435, 0.3054, 0.8889, 0.1249, 0.7075, 0.196, 0.8435, 0.3082, 0.7458, 0.3054, 0.8889, 0.2936, 0.9333, 0.3051, 0.9197, 0.3051, 0.9197, 0.2936, 0.9333, 0.2999, 0.9297, 0.06512, 0.2685, 0.3062, 0.4918, 0.3104, 0.3487, 0.07581, 0.253, 0.2171, 0.9321, 0.2069, 0.9208, 0.2099, 0.9263, 0.196, 0.8435, 0.1249, 0.7075, 0.133, 0.7999, 0.133, 0.7999, 0.1256, 0.7859, 0.1288, 0.7944, 0.1249, 0.7075, 0.1256, 0.7859, 0.133, 0.7999, 0.2171, 0.9321, 0.196, 0.8435, 0.2069, 0.9208, 0.3271, 0.4858, 0.3062, 0.4918, 0.3104, 0.3487, 0.0676, 0.2613, 0.07581, 0.253, 0.07124, 0.2562, 0.3628, 0.4171, 0.3583, 0.4463, 0.3457, 0.4693, 0.06512, 0.2685, 0.07581, 0.253, 0.0676, 0.2613, 0.07297, 0.7042, 0.07727, 0.7064, 0.06865, 0.6986, 0.06865, 0.6986, 0.07727, 0.7064, 0.06671, 0.6922, 0.1249, 0.7075, 0.06671, 0.6922, 0.07727, 0.7064, 0.3082, 0.7458, 0.3259, 0.748, 0.3393, 0.7567, 0.2171, 0.9321, 0.2936, 0.9333, 0.3054, 0.8889, 0.196, 0.8435, 0.3628, 0.4171, 0.3457, 0.4693, 0.3104, 0.3487, 0.3628, 0.4171, 0.3104, 0.3487, 0.3591, 0.3916, 0.3082, 0.7458, 0.3393, 0.7567, 0.351, 0.7716, 0.3591, 0.3916, 0.3104, 0.3487, 0.323, 0.3501, 0.3082, 0.7458, 0.351, 0.7716, 0.3591, 0.7926, 0.3498, 0.3699, 0.3591, 0.3916, 0.323, 0.3501, 0.3082, 0.7458, 0.3591, 0.7926, 0.3615, 0.8195, 0.3359, 0.3555, 0.3498, 0.3699, 0.323, 0.3501, 0.3082, 0.7458, 0.3615, 0.8195, 0.3453, 0.8664, 0.3615, 0.8195, 0.3574, 0.844, 0.3453, 0.8664, 0.3082, 0.7458, 0.3453, 0.8664, 0.3269, 0.8827, 0.3095, 0.2676, 0.3104, 0.3487, 0.2986, 0.2552, 0.06512, 0.2685, 0.3062, 0.4918, 0.1249, 0.7075, 0.06671, 0.6922, 0.3095, 0.2676, 0.2986, 0.2552, 0.3066, 0.2617, 0.3082, 0.7458, 0.3269, 0.8827, 0.3054, 0.8889, 0.2986, 0.2552, 0.3104, 0.3487, 0.07581, 0.253, 0.3062, 0.4918, 0.3082, 0.7458, 0.1249, 0.7075, 0.3082, 0.7458, 0.3054, 0.8889, 0.196, 0.8435, 0.1249, 0.7075, 0.3082, 0.7458, 0.196, 0.8435, 0.3054, 0.8889, 0.3051, 0.9197, 0.2936, 0.9333, 0.3051, 0.9197, 0.2999, 0.9297, 0.2936, 0.9333, 0.06512, 0.2685, 0.07581, 0.253, 0.3104, 0.3487, 0.3062, 0.4918, 0.2171, 0.9321, 0.2099, 0.9263, 0.2069, 0.9208, 0.196, 0.8435, 0.133, 0.7999, 0.1249, 0.7075, 0.133, 0.7999, 0.1288, 0.7944, 0.1256, 0.7859, 0.1249, 0.7075, 0.133, 0.7999, 0.1256, 0.7859, 0.2171, 0.9321, 0.2069, 0.9208, 0.196, 0.8435, 0.0676, 0.2613, 0.07124, 0.2562, 0.07581, 0.253, 0.06512, 0.2685, 0.0676, 0.2613, 0.07581, 0.253, 0.07297, 0.7042, 0.06865, 0.6986, 0.07727, 0.7064, 0.06865, 0.6986, 0.06671, 0.6922, 0.07727, 0.7064, 0.1249, 0.7075, 0.07727, 0.7064, 0.06671, 0.6922, 0.2171, 0.9321, 0.196, 0.8435, 0.3054, 0.8889, 0.2936, 0.9333, 0.185, 0.01854, 0.2741, 0.01854, 0.2741, 0.2572, 0.185, 0.2572, 0.7624, 0.01854, 0.7919, 0.01854, 0.7919, 0.2572, 0.7624, 0.2572, 0.7677, 0.01854, 0.7616, 0.01854, 0.7616, 0.2572, 0.7677, 0.2572, 0.1784, 0.01854, 0.185, 0.01854, 0.185, 0.2572, 0.1784, 0.2572, 0.7391, 0.01854, 0.7624, 0.01854, 0.7624, 0.2572, 0.7391, 0.2572, 0.7424, 0.4011, 0.8344, 0.4011, 0.8344, 0.6397, 0.7424, 0.6397, 0.5869, 0.4011, 0.5753, 0.4011, 0.5753, 0.6397, 0.5869, 0.6397, 0.5317, 0.4011, 0.5148, 0.4011, 0.5148, 0.6397, 0.5317, 0.6397, 0.9014, 0.01854, 0.8164, 0.01854, 0.8164, 0.2572, 0.9014, 0.2572, 0.9133, 0.4011, 0.5869, 0.4011, 0.5869, 0.6397, 0.9133, 0.6397, 0.5513, 0.4011, 0.5317, 0.4011, 0.5317, 0.6397, 0.5513, 0.6397, 0.9074, 0.01854, 0.9014, 0.01854, 0.9014, 0.2572, 0.9074, 0.2572, 0.92, 0.4011, 0.9133, 0.4011, 0.9133, 0.6397, 0.92, 0.6397, 0.5772, 0.4011, 0.5513, 0.4011, 0.5513, 0.6397, 0.5772, 0.6397, 0.3499, 0.01854, 0.3818, 0.01854, 0.3818, 0.2572, 0.3499, 0.2572, 0.7124, 0.4011, 0.7228, 0.4011, 0.7228, 0.6397, 0.7124, 0.6397, 0.1752, 0.01854, 0.1697, 0.01854, 0.1697, 0.2572, 0.1752, 0.2572, 0.4312, 0.01854, 0.7103, 0.01854, 0.7103, 0.2572, 0.4312, 0.2572, 0.5472, 0.4011, 0.5779, 0.4011, 0.5779, 0.6397, 0.5472, 0.6397, 0.6002, 0.4011, 0.7124, 0.4011, 0.7124, 0.6397, 0.6002, 0.6397, 0.1831, 0.01854, 0.1752, 0.01854, 0.1752, 0.2572, 0.1831, 0.2572, 0.5198, 0.4011, 0.5472, 0.4011, 0.5472, 0.6397, 0.5198, 0.6397, 0.591, 0.4011, 0.6002, 0.4011, 0.6002, 0.6397, 0.591, 0.6397, 0.6486, 0.01854, 0.1831, 0.01854, 0.1831, 0.2572, 0.6486, 0.2572, 0.3818, 0.01854, 0.407, 0.01854, 0.407, 0.2572, 0.3818, 0.2572, 0.9014, 0.01854, 0.9123, 0.01854, 0.9123, 0.2572, 0.9014, 0.2572, 0.6556, 0.01854, 0.6486, 0.01854, 0.6486, 0.2572, 0.6556, 0.2572, 0.3218, 0.01854, 0.3499, 0.01854, 0.3499, 0.2572, 0.3218, 0.2572, 0.8675, 0.01854, 0.9014, 0.01854, 0.9014, 0.2572, 0.8675, 0.2572, 0.6619, 0.01854, 0.6556, 0.01854, 0.6556, 0.2572, 0.6619, 0.2572, 0.2978, 0.01854, 0.3218, 0.01854, 0.3218, 0.2572, 0.2978, 0.2572, 0.5511, 0.4011, 0.5826, 0.4011, 0.5826, 0.6397, 0.5511, 0.6397, 0.9151, 0.4011, 0.9214, 0.4011, 0.9214, 0.6397, 0.9151, 0.6397, 0.5331, 0.4011, 0.513, 0.4011, 0.513, 0.6397, 0.5331, 0.6397, 0.524, 0.4011, 0.5511, 0.4011, 0.5511, 0.6397, 0.524, 0.6397, 0.8454, 0.4011, 0.9151, 0.4011, 0.9151, 0.6397, 0.8454, 0.6397, 0.552, 0.4011, 0.5331, 0.4011, 0.5331, 0.6397, 0.552, 0.6397, 0.8188, 0.01854, 0.8432, 0.01854, 0.8432, 0.2572, 0.8188, 0.2572, 0.7522, 0.01854, 0.6661, 0.01854, 0.6661, 0.2572, 0.7522, 0.2572, 0.5704, 0.4011, 0.552, 0.4011, 0.552, 0.6397, 0.5704, 0.6397, 0.7919, 0.01854, 0.8188, 0.01854, 0.8188, 0.2572, 0.7919, 0.2572, 0.7616, 0.01854, 0.7522, 0.01854, 0.7522, 0.2572, 0.7616, 0.2572])
me_plane_003.materials.append(mat_wood_normal)
me_plane_003.use_remesh_fix_poles = True
me_plane_003.use_remesh_preserve_attributes = False
me_plane_003.use_mirror_vertex_groups = False
me_plane_003.update()
me_plane_004 = bpy.data.meshes.new('Plane.004')
me_plane_004.from_pydata([(-0.732, -0.6667, -0.272), (-1.059, -0.6191, -0.272), (-1.156, -0.439, -0.272), (-1.136, -0.5449, -0.272), (-1.117, -0.3507, -0.272), (-1.022, -0.3118, -0.272), (-1.004, -0.2765, -0.272), (-1.022, -0.1918, -0.272), (-1.004, -0.06642, -0.272), (-1.02, -0.02051, -0.272), (-1.082, 0.009505, -0.272), (-1.128, 0.08719, -0.272), (-1.133, 0.2355, -0.272), (-1.097, 0.3132, -0.272), (-1.034, 0.3503, -0.272), (-1.083, 0.4386, -0.272), (-1.092, 0.5463, -0.272), (-1.046, 0.6345, -0.272), (-0.9774, 0.6822, -0.272), (-0.1078, 0.6704, -0.272), (0.8412, 0.6749, -0.272), (0.9383, 0.6469, -0.272), (1.012, 0.5895, -0.272), (1.043, 0.5027, -0.272), (1.044, 0.4233, -0.272), (1.016, 0.357, -0.272), (1.109, 0.2938, -0.272), (1.137, 0.2099, -0.272), (1.122, 0.1202, -0.272), (1.077, 0.05688, -0.272), (1.015, 0.02157, -0.272), (1.065, -0.05641, -0.272), (1.085, -0.1447, -0.272), (1.072, -0.2256, -0.272), (1.049, -0.2653, -0.272), (1.056, -0.308, -0.272), (1.115, -0.361, -0.272), (1.152, -0.4684, -0.272), (1.137, -0.5626, -0.272), (1.083, -0.6406, -0.272), (0.9766, -0.6685, -0.272), (0.7956, -0.6759, -0.272), (0.2556, -0.6523, -0.272), (-0.252, -0.6656, -0.272), (-1.156, -0.439, 0.272), (-1.117, -0.3507, 0.272), (-0.732, -0.6667, 0.272), (-1.059, -0.6191, 0.272), (-1.136, -0.5449, 0.272), (-1.022, -0.3118, 0.272), (-1.004, -0.2765, 0.272), (-1.022, -0.1918, 0.272), (-1.004, -0.06642, 0.272), (-1.02, -0.02051, 0.272), (-1.082, 0.009505, 0.272), (-1.128, 0.08719, 0.272), (-1.133, 0.2355, 0.272), (-1.097, 0.3132, 0.272), (-1.034, 0.3503, 0.272), (-1.083, 0.4386, 0.272), (-1.092, 0.5463, 0.272), (-1.046, 0.6345, 0.272), (-0.9774, 0.6822, 0.272), (-0.1078, 0.6704, 0.272), (0.8412, 0.6749, 0.272), (0.9383, 0.6469, 0.272), (1.012, 0.5895, 0.272), (1.043, 0.5027, 0.272), (1.044, 0.4233, 0.272), (1.016, 0.357, 0.272), (1.109, 0.2938, 0.272), (1.137, 0.2099, 0.272), (1.122, 0.1202, 0.272), (1.077, 0.05688, 0.272), (1.015, 0.02157, 0.272), (1.065, -0.05641, 0.272), (1.085, -0.1447, 0.272), (1.072, -0.2256, 0.272), (1.049, -0.2653, 0.272), (1.056, -0.308, 0.272), (1.115, -0.361, 0.272), (1.152, -0.4684, 0.272), (1.137, -0.5626, 0.272), (1.083, -0.6406, 0.272), (0.9766, -0.6685, 0.272), (0.7956, -0.6759, 0.272), (0.2556, -0.6523, 0.272), (-0.252, -0.6656, 0.272)], [], [(25, 21, 23), (4, 5, 2), (2, 5, 3), (3, 5, 1), (1, 5, 0), (5, 6, 0), (0, 6, 43), (43, 19, 42), (6, 8, 43), (42, 34, 41), (41, 35, 40), (40, 38, 39), (38, 40, 37), (37, 35, 36), (40, 35, 37), (41, 34, 35), (8, 6, 7), (8, 19, 43), (34, 32, 33), (42, 30, 34), (19, 30, 42), (34, 31, 32), (30, 28, 29), (34, 30, 31), (9, 19, 8), (11, 9, 10), (13, 14, 12), (12, 9, 11), (14, 9, 12), (16, 17, 15), (15, 18, 14), (17, 18, 15), (30, 25, 28), (28, 25, 27), (9, 14, 19), (27, 25, 26), (25, 23, 24), (19, 14, 18), (21, 25, 20), (20, 25, 19), (23, 21, 22), (30, 19, 25), (69, 67, 65), (45, 44, 49), (44, 48, 49), (48, 47, 49), (47, 46, 49), (49, 46, 50), (46, 87, 50), (87, 86, 63), (50, 87, 52), (86, 85, 78), (85, 84, 79), (84, 83, 82), (82, 81, 84), (81, 80, 79), (84, 81, 79), (85, 79, 78), (52, 51, 50), (52, 87, 63), (78, 77, 76), (86, 78, 74), (63, 86, 74), (78, 76, 75), (74, 73, 72), (78, 75, 74), (53, 52, 63), (55, 54, 53), (57, 56, 58), (56, 55, 53), (58, 56, 53), (60, 59, 61), (59, 58, 62), (61, 59, 62), (74, 72, 69), (72, 71, 69), (53, 63, 58), (71, 70, 69), (69, 68, 67), (63, 62, 58), (65, 64, 69), (64, 63, 69), (67, 66, 65), (74, 69, 63), (10, 9, 53, 54), (37, 36, 80, 81), (24, 23, 67, 68), (11, 10, 54, 55), (38, 37, 81, 82), (25, 24, 68, 69), (12, 11, 55, 56), (39, 38, 82, 83), (26, 25, 69, 70), (13, 12, 56, 57), (40, 39, 83, 84), (27, 26, 70, 71), (14, 13, 57, 58), (41, 40, 84, 85), (4, 2, 44, 45), (28, 27, 71, 72), (15, 14, 58, 59), (42, 41, 85, 86), (1, 0, 46, 47), (29, 28, 72, 73), (16, 15, 59, 60), (43, 42, 86, 87), (3, 1, 47, 48), (30, 29, 73, 74), (17, 16, 60, 61), (0, 43, 87, 46), (2, 3, 48, 44), (31, 30, 74, 75), (18, 17, 61, 62), (5, 4, 45, 49), (32, 31, 75, 76), (19, 18, 62, 63), (6, 5, 49, 50), (33, 32, 76, 77), (20, 19, 63, 64), (7, 6, 50, 51), (34, 33, 77, 78), (21, 20, 64, 65), (8, 7, 51, 52), (35, 34, 78, 79), (22, 21, 65, 66), (9, 8, 52, 53), (36, 35, 79, 80), (23, 22, 66, 67)])
_uv = me_plane_004.uv_layers.new(name='UVMap')
_uv.uv.foreach_set('vector', [0.2889, 0.2205, 0.3612, 0.2448, 0.3249, 0.2109, 0.1216, 0.9306, 0.1309, 0.8988, 0.09984, 0.944, 0.09984, 0.944, 0.1309, 0.8988, 0.07345, 0.9381, 0.07345, 0.9381, 0.1309, 0.8988, 0.05472, 0.9128, 0.05472, 0.9128, 0.1309, 0.8988, 0.04158, 0.8049, 0.1309, 0.8988, 0.1396, 0.8928, 0.04158, 0.8049, 0.04158, 0.8049, 0.1396, 0.8928, 0.03995, 0.6459, 0.03995, 0.6459, 0.3712, 0.5911, 0.04122, 0.4777, 0.1396, 0.8928, 0.1918, 0.8917, 0.03995, 0.6459, 0.04122, 0.4777, 0.1342, 0.2131, 0.03322, 0.2991, 0.03322, 0.2991, 0.1235, 0.2109, 0.03432, 0.2391, 0.03432, 0.2391, 0.05999, 0.1854, 0.04084, 0.2039, 0.05999, 0.1854, 0.03432, 0.2391, 0.08332, 0.18, 0.08332, 0.18, 0.1235, 0.2109, 0.1101, 0.1917, 0.03432, 0.2391, 0.1235, 0.2109, 0.08332, 0.18, 0.03322, 0.2991, 0.1342, 0.2131, 0.1235, 0.2109, 0.1918, 0.8917, 0.1396, 0.8928, 0.1607, 0.8982, 0.1918, 0.8917, 0.3712, 0.5911, 0.03995, 0.6459, 0.1342, 0.2131, 0.164, 0.2002, 0.1439, 0.2051, 0.04122, 0.4777, 0.2056, 0.2227, 0.1342, 0.2131, 0.3712, 0.5911, 0.2056, 0.2227, 0.04122, 0.4777, 0.1342, 0.2131, 0.186, 0.2066, 0.164, 0.2002, 0.2056, 0.2227, 0.2296, 0.1867, 0.2141, 0.2021, 0.1342, 0.2131, 0.2056, 0.2227, 0.186, 0.2066, 0.2032, 0.8967, 0.3712, 0.5911, 0.1918, 0.8917, 0.2304, 0.9318, 0.2032, 0.8967, 0.2109, 0.917, 0.2864, 0.9207, 0.2954, 0.8994, 0.2673, 0.9328, 0.2673, 0.9328, 0.2032, 0.8967, 0.2304, 0.9318, 0.2954, 0.8994, 0.2032, 0.8967, 0.2673, 0.9328, 0.3443, 0.9177, 0.366, 0.902, 0.3175, 0.9153, 0.3175, 0.9153, 0.3776, 0.8789, 0.2954, 0.8994, 0.366, 0.902, 0.3776, 0.8789, 0.3175, 0.9153, 0.2056, 0.2227, 0.2889, 0.2205, 0.2296, 0.1867, 0.2296, 0.1867, 0.2889, 0.2205, 0.2518, 0.1813, 0.2032, 0.8967, 0.2954, 0.8994, 0.3712, 0.5911, 0.2518, 0.1813, 0.2889, 0.2205, 0.2728, 0.1901, 0.2889, 0.2205, 0.3249, 0.2109, 0.3052, 0.2109, 0.3712, 0.5911, 0.2954, 0.8994, 0.3776, 0.8789, 0.3612, 0.2448, 0.2889, 0.2205, 0.3685, 0.2768, 0.3685, 0.2768, 0.2889, 0.2205, 0.3712, 0.5911, 0.3249, 0.2109, 0.3612, 0.2448, 0.3466, 0.2207, 0.2056, 0.2227, 0.3712, 0.5911, 0.2889, 0.2205, 0.2889, 0.2205, 0.3249, 0.2109, 0.3612, 0.2448, 0.1216, 0.9306, 0.09984, 0.944, 0.1309, 0.8988, 0.09984, 0.944, 0.07345, 0.9381, 0.1309, 0.8988, 0.07345, 0.9381, 0.05472, 0.9128, 0.1309, 0.8988, 0.05472, 0.9128, 0.04158, 0.8049, 0.1309, 0.8988, 0.1309, 0.8988, 0.04158, 0.8049, 0.1396, 0.8928, 0.04158, 0.8049, 0.03995, 0.6459, 0.1396, 0.8928, 0.03995, 0.6459, 0.04122, 0.4777, 0.3712, 0.5911, 0.1396, 0.8928, 0.03995, 0.6459, 0.1918, 0.8917, 0.04122, 0.4777, 0.03322, 0.2991, 0.1342, 0.2131, 0.03322, 0.2991, 0.03432, 0.2391, 0.1235, 0.2109, 0.03432, 0.2391, 0.04084, 0.2039, 0.05999, 0.1854, 0.05999, 0.1854, 0.08332, 0.18, 0.03432, 0.2391, 0.08332, 0.18, 0.1101, 0.1917, 0.1235, 0.2109, 0.03432, 0.2391, 0.08332, 0.18, 0.1235, 0.2109, 0.03322, 0.2991, 0.1235, 0.2109, 0.1342, 0.2131, 0.1918, 0.8917, 0.1607, 0.8982, 0.1396, 0.8928, 0.1918, 0.8917, 0.03995, 0.6459, 0.3712, 0.5911, 0.1342, 0.2131, 0.1439, 0.2051, 0.164, 0.2002, 0.04122, 0.4777, 0.1342, 0.2131, 0.2056, 0.2227, 0.3712, 0.5911, 0.04122, 0.4777, 0.2056, 0.2227, 0.1342, 0.2131, 0.164, 0.2002, 0.186, 0.2066, 0.2056, 0.2227, 0.2141, 0.2021, 0.2296, 0.1867, 0.1342, 0.2131, 0.186, 0.2066, 0.2056, 0.2227, 0.2032, 0.8967, 0.1918, 0.8917, 0.3712, 0.5911, 0.2304, 0.9318, 0.2109, 0.917, 0.2032, 0.8967, 0.2864, 0.9207, 0.2673, 0.9328, 0.2954, 0.8994, 0.2673, 0.9328, 0.2304, 0.9318, 0.2032, 0.8967, 0.2954, 0.8994, 0.2673, 0.9328, 0.2032, 0.8967, 0.3443, 0.9177, 0.3175, 0.9153, 0.366, 0.902, 0.3175, 0.9153, 0.2954, 0.8994, 0.3776, 0.8789, 0.366, 0.902, 0.3175, 0.9153, 0.3776, 0.8789, 0.2056, 0.2227, 0.2296, 0.1867, 0.2889, 0.2205, 0.2296, 0.1867, 0.2518, 0.1813, 0.2889, 0.2205, 0.2032, 0.8967, 0.3712, 0.5911, 0.2954, 0.8994, 0.2518, 0.1813, 0.2728, 0.1901, 0.2889, 0.2205, 0.2889, 0.2205, 0.3052, 0.2109, 0.3249, 0.2109, 0.3712, 0.5911, 0.3776, 0.8789, 0.2954, 0.8994, 0.3612, 0.2448, 0.3685, 0.2768, 0.2889, 0.2205, 0.3685, 0.2768, 0.3712, 0.5911, 0.2889, 0.2205, 0.3249, 0.2109, 0.3466, 0.2207, 0.3612, 0.2448, 0.2056, 0.2227, 0.2889, 0.2205, 0.3712, 0.5911, 0.2661, 0.3362, 0.2862, 0.3362, 0.2862, 0.5719, 0.2661, 0.5719, 0.4928, 0.03184, 0.5277, 0.03184, 0.5277, 0.2676, 0.4928, 0.2676, 0.7826, 0.03184, 0.8084, 0.03184, 0.8084, 0.2676, 0.7826, 0.2676, 0.6733, 0.03184, 0.6481, 0.03184, 0.6481, 0.2676, 0.6733, 0.2676, 0.4621, 0.03184, 0.4928, 0.03184, 0.4928, 0.2676, 0.4621, 0.2676, 0.7611, 0.03184, 0.7826, 0.03184, 0.7826, 0.2676, 0.7611, 0.2676, 0.7216, 0.03184, 0.6733, 0.03184, 0.6733, 0.2676, 0.7216, 0.2676, 0.4368, 0.03184, 0.4621, 0.03184, 0.4621, 0.2676, 0.4368, 0.2676, 0.9781, 0.3362, 0.948, 0.3362, 0.948, 0.5719, 0.9781, 0.5719, 0.7468, 0.03184, 0.7216, 0.03184, 0.7216, 0.2676, 0.7468, 0.2676, 0.9351, 0.3362, 0.9695, 0.3362, 0.9695, 0.5719, 0.9351, 0.5719, 0.7132, 0.03184, 0.7405, 0.03184, 0.7405, 0.2676, 0.7132, 0.2676, 0.2816, 0.3362, 0.2609, 0.3362, 0.2609, 0.5719, 0.2816, 0.5719, 0.8762, 0.3362, 0.9351, 0.3362, 0.9351, 0.5719, 0.8762, 0.5719, 0.531, 0.03184, 0.5023, 0.03184, 0.5023, 0.2676, 0.531, 0.2676, 0.6841, 0.03184, 0.7132, 0.03184, 0.7132, 0.2676, 0.6841, 0.2676, 0.7876, 0.03184, 0.7589, 0.03184, 0.7589, 0.2676, 0.7876, 0.2676, 0.7007, 0.3362, 0.8762, 0.3362, 0.8762, 0.5719, 0.7007, 0.5719, 0.2735, 0.3362, 0.3797, 0.3362, 0.3797, 0.5719, 0.2735, 0.5719, 0.6635, 0.03184, 0.6841, 0.03184, 0.6841, 0.2676, 0.6635, 0.2676, 0.8226, 0.03184, 0.7876, 0.03184, 0.7876, 0.2676, 0.8226, 0.2676, 0.5357, 0.3362, 0.7007, 0.3362, 0.7007, 0.5719, 0.5357, 0.5719, 0.2483, 0.3362, 0.2735, 0.3362, 0.2735, 0.5719, 0.2483, 0.5719, 0.9475, 0.3362, 0.9676, 0.3362, 0.9676, 0.5719, 0.9475, 0.5719, 0.8513, 0.03184, 0.8226, 0.03184, 0.8226, 0.2676, 0.8513, 0.2676, 0.3797, 0.3362, 0.5357, 0.3362, 0.5357, 0.5719, 0.3797, 0.5719, 0.5023, 0.03184, 0.4679, 0.03184, 0.4679, 0.2676, 0.5023, 0.2676, 0.6267, 0.03184, 0.652, 0.03184, 0.652, 0.2676, 0.6267, 0.2676, 0.2999, 0.3362, 0.2775, 0.3362, 0.2775, 0.5719, 0.2999, 0.5719, 0.2856, 0.3362, 0.2546, 0.3362, 0.2546, 0.5719, 0.2856, 0.5719, 0.598, 0.03184, 0.6267, 0.03184, 0.6267, 0.2676, 0.598, 0.2676, 0.5826, 0.3362, 0.2999, 0.3362, 0.2999, 0.5719, 0.5826, 0.5719, 0.5551, 0.03184, 0.5436, 0.03184, 0.5436, 0.2676, 0.5551, 0.2676, 0.5717, 0.03184, 0.598, 0.03184, 0.598, 0.2676, 0.5717, 0.2676, 0.8911, 0.3362, 0.5826, 0.3362, 0.5826, 0.5719, 0.8911, 0.5719, 0.5827, 0.03184, 0.5551, 0.03184, 0.5551, 0.2676, 0.5827, 0.2676, 0.5588, 0.03184, 0.5717, 0.03184, 0.5717, 0.2676, 0.5588, 0.2676, 0.9226, 0.3362, 0.8911, 0.3362, 0.8911, 0.5719, 0.9226, 0.5719, 0.6234, 0.03184, 0.5827, 0.03184, 0.5827, 0.2676, 0.6234, 0.2676, 0.5449, 0.03184, 0.5588, 0.03184, 0.5588, 0.2676, 0.5449, 0.2676, 0.9465, 0.3362, 0.9226, 0.3362, 0.9226, 0.5719, 0.9465, 0.5719, 0.6383, 0.03184, 0.6234, 0.03184, 0.6234, 0.2676, 0.6383, 0.2676, 0.98, 0.3362, 0.9609, 0.3362, 0.9609, 0.5719, 0.98, 0.5719, 0.8084, 0.03184, 0.8366, 0.03184, 0.8366, 0.2676, 0.8084, 0.2676])
me_plane_004.materials.append(mat_wood_normal)
me_plane_004.use_remesh_fix_poles = True
me_plane_004.use_remesh_preserve_attributes = False
me_plane_004.use_mirror_vertex_groups = False
me_plane_004.update()
me_plane_005 = bpy.data.meshes.new('Plane.005')
me_plane_005.from_pydata([(0.03559, -0.5808, -0.2766), (-0.2726, -0.5534, -0.2766), (-1.035, -0.3337, -0.2766), (-0.657, -0.4679, -0.2766), (-1.056, -0.3092, -0.2766), (-1.068, -0.2871, -0.2766), (-1.071, 0.272, -0.2766), (-1.062, 0.3002, -0.2766), (-1.04, 0.3211, -0.2766), (-0.6938, 0.4662, -0.2766), (-0.3127, 0.5622, -0.2766), (0.08985, 0.5919, -0.2766), (0.3928, 0.5453, -0.2766), (0.6492, 0.4563, -0.2766), (0.9077, 0.3059, -0.2766), (1.236, 0.03254, -0.2766), (1.248, -0.002205, -0.2766), (1.236, -0.03797, -0.2766), (0.9286, -0.3261, -0.2766), (0.6925, -0.4589, -0.2766), (0.2899, -0.5693, -0.2766), (0.01253, -0.001152, -0.2766), (-1.035, -0.3337, 0.2766), (-1.056, -0.3092, 0.2766), (0.03559, -0.5808, 0.2766), (-0.2726, -0.5534, 0.2766), (-0.657, -0.4679, 0.2766), (-1.068, -0.2871, 0.2766), (-1.071, 0.272, 0.2766), (-1.062, 0.3002, 0.2766), (-1.04, 0.3211, 0.2766), (-0.6938, 0.4662, 0.2766), (-0.3127, 0.5622, 0.2766), (0.08985, 0.5919, 0.2766), (0.3928, 0.5453, 0.2766), (0.6492, 0.4563, 0.2766), (0.9077, 0.3059, 0.2766), (1.236, 0.03254, 0.2766), (1.248, -0.002205, 0.2766), (1.236, -0.03797, 0.2766), (0.9286, -0.3261, 0.2766), (0.6925, -0.4589, 0.2766), (0.2899, -0.5693, 0.2766), (0.01253, -0.001152, 0.2766)], [], [(22, 26, 43), (2, 21, 3), (3, 21, 1), (1, 21, 0), (0, 21, 20), (20, 21, 19), (19, 21, 18), (18, 21, 17), (17, 21, 16), (16, 21, 15), (15, 21, 14), (14, 21, 13), (13, 21, 12), (12, 21, 11), (11, 21, 10), (10, 21, 9), (9, 21, 8), (8, 21, 7), (7, 21, 6), (6, 21, 5), (5, 21, 4), (4, 21, 2), (26, 25, 43), (25, 24, 43), (24, 42, 43), (42, 41, 43), (41, 40, 43), (40, 39, 43), (39, 38, 43), (38, 37, 43), (37, 36, 43), (36, 35, 43), (35, 34, 43), (34, 33, 43), (33, 32, 43), (32, 31, 43), (31, 30, 43), (30, 29, 43), (29, 28, 43), (28, 27, 43), (27, 23, 43), (23, 22, 43), (1, 0, 24, 25), (17, 16, 38, 39), (10, 9, 31, 32), (3, 1, 25, 26), (18, 17, 39, 40), (11, 10, 32, 33), (2, 3, 26, 22), (19, 18, 40, 41), (12, 11, 33, 34), (5, 4, 23, 27), (20, 19, 41, 42), (13, 12, 34, 35), (6, 5, 27, 28), (0, 20, 42, 24), (14, 13, 35, 36), (7, 6, 28, 29), (15, 14, 36, 37), (8, 7, 29, 30), (4, 2, 22, 23), (16, 15, 37, 38), (9, 8, 30, 31)])
_uv = me_plane_005.uv_layers.new(name='UVMap')
_uv.uv.foreach_set('vector', [0.2744, 0.2349, 0.3057, 0.352, 0.1976, 0.5597, 0.2744, 0.2349, 0.1976, 0.5597, 0.3057, 0.352, 0.3057, 0.352, 0.1976, 0.5597, 0.3258, 0.471, 0.3258, 0.471, 0.1976, 0.5597, 0.3323, 0.5665, 0.3323, 0.5665, 0.1976, 0.5597, 0.3298, 0.6453, 0.3298, 0.6453, 0.1976, 0.5597, 0.3043, 0.7701, 0.3043, 0.7701, 0.1976, 0.5597, 0.2736, 0.8433, 0.2736, 0.8433, 0.1976, 0.5597, 0.2068, 0.9388, 0.2068, 0.9388, 0.1976, 0.5597, 0.1985, 0.9426, 0.1985, 0.9426, 0.1976, 0.5597, 0.1904, 0.9388, 0.1904, 0.9388, 0.1976, 0.5597, 0.1267, 0.8373, 0.1267, 0.8373, 0.1976, 0.5597, 0.09162, 0.7573, 0.09162, 0.7573, 0.1976, 0.5597, 0.07082, 0.6779, 0.07082, 0.6779, 0.1976, 0.5597, 0.05984, 0.5841, 0.05984, 0.5841, 0.1976, 0.5597, 0.06653, 0.4593, 0.06653, 0.4593, 0.1976, 0.5597, 0.08866, 0.3412, 0.08866, 0.3412, 0.1976, 0.5597, 0.1222, 0.2338, 0.1222, 0.2338, 0.1976, 0.5597, 0.127, 0.2269, 0.127, 0.2269, 0.1976, 0.5597, 0.1336, 0.2243, 0.1336, 0.2243, 0.1976, 0.5597, 0.2635, 0.2246, 0.2635, 0.2246, 0.1976, 0.5597, 0.2686, 0.2284, 0.2686, 0.2284, 0.1976, 0.5597, 0.2744, 0.2349, 0.3057, 0.352, 0.3258, 0.471, 0.1976, 0.5597, 0.3258, 0.471, 0.3323, 0.5665, 0.1976, 0.5597, 0.3323, 0.5665, 0.3298, 0.6453, 0.1976, 0.5597, 0.3298, 0.6453, 0.3043, 0.7701, 0.1976, 0.5597, 0.3043, 0.7701, 0.2736, 0.8433, 0.1976, 0.5597, 0.2736, 0.8433, 0.2068, 0.9388, 0.1976, 0.5597, 0.2068, 0.9388, 0.1985, 0.9426, 0.1976, 0.5597, 0.1985, 0.9426, 0.1904, 0.9388, 0.1976, 0.5597, 0.1904, 0.9388, 0.1267, 0.8373, 0.1976, 0.5597, 0.1267, 0.8373, 0.09162, 0.7573, 0.1976, 0.5597, 0.09162, 0.7573, 0.07082, 0.6779, 0.1976, 0.5597, 0.07082, 0.6779, 0.05984, 0.5841, 0.1976, 0.5597, 0.05984, 0.5841, 0.06653, 0.4593, 0.1976, 0.5597, 0.06653, 0.4593, 0.08866, 0.3412, 0.1976, 0.5597, 0.08866, 0.3412, 0.1222, 0.2338, 0.1976, 0.5597, 0.1222, 0.2338, 0.127, 0.2269, 0.1976, 0.5597, 0.127, 0.2269, 0.1336, 0.2243, 0.1976, 0.5597, 0.1336, 0.2243, 0.2635, 0.2246, 0.1976, 0.5597, 0.2635, 0.2246, 0.2686, 0.2284, 0.1976, 0.5597, 0.2686, 0.2284, 0.2744, 0.2349, 0.1976, 0.5597, 0.495, 0.02956, 0.5947, 0.02956, 0.5947, 0.2681, 0.495, 0.2681, 0.5988, 0.3655, 0.6104, 0.3655, 0.6104, 0.6041, 0.5988, 0.6041, 0.482, 0.02956, 0.3588, 0.02956, 0.3588, 0.2681, 0.482, 0.2681, 0.3707, 0.02956, 0.495, 0.02956, 0.495, 0.2681, 0.3707, 0.2681, 0.8834, 0.02956, 0.9829, 0.02956, 0.9829, 0.2681, 0.8834, 0.2681, 0.6122, 0.02956, 0.482, 0.02956, 0.482, 0.2681, 0.6122, 0.2681, 0.2484, 0.02956, 0.3707, 0.02956, 0.3707, 0.2681, 0.2484, 0.2681, 0.8071, 0.02956, 0.8834, 0.02956, 0.8834, 0.2681, 0.8071, 0.2681, 0.7102, 0.02956, 0.6122, 0.02956, 0.6122, 0.2681, 0.7102, 0.2681, 0.5183, 0.3655, 0.5111, 0.3655, 0.5111, 0.6041, 0.5183, 0.6041, 0.6769, 0.02956, 0.8071, 0.02956, 0.8071, 0.2681, 0.6769, 0.2681, 0.7931, 0.02956, 0.7102, 0.02956, 0.7102, 0.2681, 0.7931, 0.2681, 0.6991, 0.3655, 0.5183, 0.3655, 0.5183, 0.6041, 0.6991, 0.6041, 0.5947, 0.02956, 0.6769, 0.02956, 0.6769, 0.2681, 0.5947, 0.2681, 0.8767, 0.02956, 0.7931, 0.02956, 0.7931, 0.2681, 0.8767, 0.2681, 0.7082, 0.3655, 0.6991, 0.3655, 0.6991, 0.6041, 0.7082, 0.6041, 0.9829, 0.02956, 0.8767, 0.02956, 0.8767, 0.2681, 0.9829, 0.2681, 0.2468, 0.02956, 0.2396, 0.02956, 0.2396, 0.2681, 0.2468, 0.2681, 0.5111, 0.3655, 0.5032, 0.3655, 0.5032, 0.6041, 0.5111, 0.6041, 0.6104, 0.3655, 0.6216, 0.3655, 0.6216, 0.6041, 0.6104, 0.6041, 0.3588, 0.02956, 0.2468, 0.02956, 0.2468, 0.2681, 0.3588, 0.2681])
me_plane_005.materials.append(mat_wood_normal)
me_plane_005.use_remesh_fix_poles = True
me_plane_005.use_remesh_preserve_attributes = False
me_plane_005.use_mirror_vertex_groups = False
me_plane_005.update()
me_plane_006 = bpy.data.meshes.new('Plane.006')
me_plane_006.from_pydata([(0.2246, -0.4169, -0.2469), (-0.8992, -0.4119, -0.2469), (-0.9399, -0.361, -0.2469), (-0.9297, -0.3915, -0.2469), (-0.9501, -0.1246, -0.2469), (-0.9806, 0.1399, -0.2469), (-0.9818, 0.173, -0.2469), (-0.9634, 0.1975, -0.2469), (-0.9401, 0.2098, -0.2469), (-0.7905, 0.2098, -0.2469), (-0.7905, 0.4918, -0.2469), (-0.7819, 0.5163, -0.2469), (-0.7611, 0.531, -0.2469), (-0.7341, 0.5408, -0.2469), (-0.2216, 0.542, -0.2469), (-0.2216, 0.7395, -0.2469), (-0.2081, 0.7628, -0.2469), (-0.1836, 0.7836, -0.2469), (-0.08059, 0.7836, -0.2469), (-0.05852, 0.7689, -0.2469), (-0.04012, 0.7407, -0.2469), (-0.04135, 0.2147, -0.2469), (1.19, 0.2134, -0.2469), (1.218, 0.1963, -0.2469), (1.23, 0.1681, -0.2469), (1.228, 0.1472, -0.2469), (0.9898, -0.3861, -0.2469), (0.9702, -0.4045, -0.2469), (0.9432, -0.4143, -0.2469), (-0.9399, -0.361, 0.2469), (-0.9501, -0.1246, 0.2469), (0.2246, -0.4169, 0.2469), (-0.8992, -0.4119, 0.2469), (-0.9297, -0.3915, 0.2469), (-0.9806, 0.1399, 0.2469), (-0.9818, 0.173, 0.2469), (-0.9634, 0.1975, 0.2469), (-0.9401, 0.2098, 0.2469), (-0.7905, 0.2098, 0.2469), (-0.7905, 0.4918, 0.2469), (-0.7819, 0.5163, 0.2469), (-0.7611, 0.531, 0.2469), (-0.7341, 0.5408, 0.2469), (-0.2216, 0.542, 0.2469), (-0.2216, 0.7395, 0.2469), (-0.2081, 0.7628, 0.2469), (-0.1836, 0.7836, 0.2469), (-0.08059, 0.7836, 0.2469), (-0.05852, 0.7689, 0.2469), (-0.04012, 0.7407, 0.2469), (-0.04135, 0.2147, 0.2469), (1.19, 0.2134, 0.2469), (1.218, 0.1963, 0.2469), (1.23, 0.1681, 0.2469), (1.228, 0.1472, 0.2469), (0.9898, -0.3861, 0.2469), (0.9702, -0.4045, 0.2469), (0.9432, -0.4143, 0.2469)], [], [(50, 43, 42, 38), (4, 1, 2), (2, 1, 3), (21, 9, 13, 14), (57, 56, 55), (30, 29, 32), (28, 26, 27), (22, 26, 28), (26, 22, 25), (25, 23, 24), (23, 25, 22), (29, 33, 32), (21, 14, 20), (20, 18, 19), (14, 15, 20), (18, 15, 17), (17, 15, 16), (22, 28, 0, 21), (13, 10, 12), (9, 10, 13), (18, 20, 15), (6, 7, 5), (5, 9, 4), (8, 5, 7), (11, 12, 10), (9, 5, 8), (9, 21, 4), (4, 21, 0, 1), (51, 57, 55), (55, 54, 51), (54, 53, 52), (52, 51, 54), (50, 49, 43), (49, 48, 47), (43, 49, 44), (47, 46, 44), (46, 45, 44), (51, 50, 31, 57), (42, 41, 39), (38, 42, 39), (47, 44, 49), (35, 34, 36), (34, 30, 38), (37, 36, 34), (40, 39, 41), (38, 37, 34), (38, 30, 50), (30, 32, 31, 50), (4, 2, 29, 30), (28, 27, 56, 57), (15, 14, 43, 44), (1, 0, 31, 32), (0, 28, 57, 31), (16, 15, 44, 45), (3, 1, 32, 33), (17, 16, 45, 46), (2, 3, 33, 29), (18, 17, 46, 47), (5, 4, 30, 34), (19, 18, 47, 48), (6, 5, 34, 35), (20, 19, 48, 49), (7, 6, 35, 36), (21, 20, 49, 50), (8, 7, 36, 37), (22, 21, 50, 51), (9, 8, 37, 38), (23, 22, 51, 52), (10, 9, 38, 39), (24, 23, 52, 53), (11, 10, 39, 40), (25, 24, 53, 54), (12, 11, 40, 41), (26, 25, 54, 55), (13, 12, 41, 42), (27, 26, 55, 56), (14, 13, 42, 43)])
_uv = me_plane_006.uv_layers.new(name='UVMap')
_uv.uv.foreach_set('vector', [0.1679, 0.4569, 0.08294, 0.3949, 0.08288, 0.2179, 0.1686, 0.1981, 0.2551, 0.1427, 0.3296, 0.1599, 0.3164, 0.1459, 0.3164, 0.1459, 0.3296, 0.1599, 0.3243, 0.1494, 0.1679, 0.4569, 0.1686, 0.1981, 0.08288, 0.2179, 0.08294, 0.3949, 0.3316, 0.7963, 0.329, 0.8056, 0.3243, 0.8124, 0.2551, 0.1427, 0.3164, 0.1459, 0.3296, 0.1599, 0.3316, 0.7963, 0.3243, 0.8124, 0.329, 0.8056, 0.1691, 0.8821, 0.3243, 0.8124, 0.3316, 0.7963, 0.3243, 0.8124, 0.1691, 0.8821, 0.1863, 0.8951, 0.1863, 0.8951, 0.1736, 0.8918, 0.1809, 0.896, 0.1736, 0.8918, 0.1863, 0.8951, 0.1691, 0.8821, 0.3164, 0.1459, 0.3243, 0.1494, 0.3296, 0.1599, 0.1679, 0.4569, 0.08294, 0.3949, 0.03162, 0.4578, 0.03162, 0.4578, 0.02047, 0.4439, 0.0243, 0.4515, 0.08294, 0.3949, 0.03181, 0.3951, 0.03162, 0.4578, 0.02047, 0.4439, 0.03181, 0.3951, 0.0204, 0.4083, 0.0204, 0.4083, 0.03181, 0.3951, 0.02578, 0.3998, 0.1691, 0.8821, 0.3316, 0.7963, 0.3317, 0.5481, 0.1679, 0.4569, 0.08288, 0.2179, 0.09555, 0.1984, 0.08541, 0.2086, 0.1686, 0.1981, 0.09555, 0.1984, 0.08288, 0.2179, 0.02047, 0.4439, 0.03162, 0.4578, 0.03181, 0.3951, 0.178, 0.132, 0.1717, 0.1384, 0.1866, 0.1324, 0.1866, 0.1324, 0.1686, 0.1981, 0.2551, 0.1427, 0.1685, 0.1464, 0.1866, 0.1324, 0.1717, 0.1384, 0.0892, 0.2014, 0.08541, 0.2086, 0.09555, 0.1984, 0.1686, 0.1981, 0.1866, 0.1324, 0.1685, 0.1464, 0.1686, 0.1981, 0.1679, 0.4569, 0.2551, 0.1427, 0.2551, 0.1427, 0.1679, 0.4569, 0.3317, 0.5481, 0.3296, 0.1599, 0.1691, 0.8821, 0.3316, 0.7963, 0.3243, 0.8124, 0.3243, 0.8124, 0.1863, 0.8951, 0.1691, 0.8821, 0.1863, 0.8951, 0.1809, 0.896, 0.1736, 0.8918, 0.1736, 0.8918, 0.1691, 0.8821, 0.1863, 0.8951, 0.1679, 0.4569, 0.03162, 0.4578, 0.08294, 0.3949, 0.03162, 0.4578, 0.0243, 0.4515, 0.02047, 0.4439, 0.08294, 0.3949, 0.03162, 0.4578, 0.03181, 0.3951, 0.02047, 0.4439, 0.0204, 0.4083, 0.03181, 0.3951, 0.0204, 0.4083, 0.02578, 0.3998, 0.03181, 0.3951, 0.1691, 0.8821, 0.1679, 0.4569, 0.3317, 0.5481, 0.3316, 0.7963, 0.08288, 0.2179, 0.08541, 0.2086, 0.09555, 0.1984, 0.1686, 0.1981, 0.08288, 0.2179, 0.09555, 0.1984, 0.02047, 0.4439, 0.03181, 0.3951, 0.03162, 0.4578, 0.178, 0.132, 0.1866, 0.1324, 0.1717, 0.1384, 0.1866, 0.1324, 0.2551, 0.1427, 0.1686, 0.1981, 0.1685, 0.1464, 0.1717, 0.1384, 0.1866, 0.1324, 0.0892, 0.2014, 0.09555, 0.1984, 0.08541, 0.2086, 0.1686, 0.1981, 0.1685, 0.1464, 0.1866, 0.1324, 0.1686, 0.1981, 0.2551, 0.1427, 0.1679, 0.4569, 0.2551, 0.1427, 0.3296, 0.1599, 0.3317, 0.5481, 0.1679, 0.4569, 0.5362, 0.09306, 0.456, 0.09306, 0.456, 0.3163, 0.5362, 0.3163, 0.8985, 0.5014, 0.9077, 0.5014, 0.9077, 0.7246, 0.8985, 0.7246, 0.8291, 0.09306, 0.7622, 0.09306, 0.7622, 0.3163, 0.8291, 0.3163, 0.2738, 0.5014, 0.6549, 0.5014, 0.6549, 0.7246, 0.2738, 0.7246, 0.6549, 0.5014, 0.8985, 0.5014, 0.8985, 0.7246, 0.6549, 0.7246, 0.837, 0.09306, 0.8291, 0.09306, 0.8291, 0.3163, 0.837, 0.3163, 0.2635, 0.5014, 0.2738, 0.5014, 0.2738, 0.7246, 0.2635, 0.7246, 0.5165, 0.5014, 0.5082, 0.5014, 0.5082, 0.7246, 0.5165, 0.7246, 0.456, 0.09306, 0.4456, 0.09306, 0.4456, 0.3163, 0.456, 0.3163, 0.5514, 0.5014, 0.5165, 0.5014, 0.5165, 0.7246, 0.5514, 0.7246, 0.6258, 0.09306, 0.5362, 0.09306, 0.5362, 0.3163, 0.6258, 0.3163, 0.5589, 0.5014, 0.5514, 0.5014, 0.5514, 0.7246, 0.5589, 0.7246, 0.637, 0.09306, 0.6258, 0.09306, 0.6258, 0.3163, 0.637, 0.3163, 0.8295, 0.09306, 0.8391, 0.09306, 0.8391, 0.3163, 0.8295, 0.3163, 0.6453, 0.09306, 0.637, 0.09306, 0.637, 0.3163, 0.6453, 0.3163, 0.6512, 0.09306, 0.8295, 0.09306, 0.8295, 0.3163, 0.6512, 0.3163, 0.26, 0.5014, 0.2521, 0.5014, 0.2521, 0.7246, 0.26, 0.7246, 0.9821, 0.5014, 0.5647, 0.5014, 0.5647, 0.7246, 0.9821, 0.7246, 0.3107, 0.5014, 0.26, 0.5014, 0.26, 0.7246, 0.3107, 0.7246, 0.9917, 0.5014, 0.9821, 0.5014, 0.9821, 0.7246, 0.9917, 0.7246, 0.7451, 0.09306, 0.6495, 0.09306, 0.6495, 0.3163, 0.7451, 0.3163, 0.6354, 0.09306, 0.6449, 0.09306, 0.6449, 0.3163, 0.6354, 0.3163, 0.7534, 0.09306, 0.7451, 0.09306, 0.7451, 0.3163, 0.7534, 0.3163, 0.6283, 0.09306, 0.6354, 0.09306, 0.6354, 0.3163, 0.6283, 0.3163, 0.3207, 0.5014, 0.3136, 0.5014, 0.3136, 0.7246, 0.3207, 0.7246, 0.4475, 0.09306, 0.6283, 0.09306, 0.6283, 0.3163, 0.4475, 0.3163, 0.3298, 0.5014, 0.3207, 0.5014, 0.3207, 0.7246, 0.3298, 0.7246, 0.9077, 0.5014, 0.9143, 0.5014, 0.9143, 0.7246, 0.9077, 0.7246, 0.5036, 0.5014, 0.3298, 0.5014, 0.3298, 0.7246, 0.5036, 0.7246])
me_plane_006.materials.append(mat_wood_normal)
me_plane_006.use_remesh_fix_poles = True
me_plane_006.use_remesh_preserve_attributes = False
me_plane_006.use_mirror_vertex_groups = False
me_plane_006.update()
me_cube = bpy.data.meshes.new('Cube')
me_cube.from_pydata([(-1.0, -1.0, -1.0), (-1.0, -1.0, 1.0), (-1.0, 1.0, -1.0), (-1.0, 1.0, 1.0), (1.0, -1.0, -1.0), (1.0, -1.0, 1.0), (1.0, 1.0, -1.0), (1.0, 1.0, 1.0)], [], [(0, 1, 3, 2), (2, 3, 7, 6), (6, 7, 5, 4), (4, 5, 1, 0), (2, 6, 4, 0), (7, 3, 1, 5)])
_uv = me_cube.uv_layers.new(name='UVMap')
_uv.uv.foreach_set('vector', [0.8596, 0.1659, 0.6154, 0.1657, 0.6152, 0.4913, 0.8594, 0.4915, 0.9143, 0.5506, 0.6783, 0.5539, 0.6808, 0.8686, 0.9167, 0.8653, 0.8594, 0.4915, 0.6152, 0.4913, 0.6154, 0.1657, 0.8596, 0.1659, 0.9167, 0.8653, 0.6808, 0.8686, 0.6783, 0.5539, 0.9143, 0.5506, 0.3353, 0.5909, 0.4773, 0.5909, 0.4773, 0.4015, 0.3353, 0.4015, 0.3348, 0.5903, 0.3358, 0.4009, 0.4778, 0.4022, 0.4769, 0.5916])
me_cube.materials.append(mat_wood_normal)
me_cube.use_remesh_fix_poles = True
me_cube.use_remesh_preserve_attributes = False
me_cube.use_mirror_vertex_groups = False
me_cube.update()
me_cylinder_003 = bpy.data.meshes.new('Cylinder.003')
me_cylinder_003.from_pydata([(-8.788e-09, 2.163e-08, -0.15), (-8.788e-09, 2.163e-08, 0.15), (-8.788e-09, 1.0, -0.15), (-8.788e-09, 1.0, 0.15), (0.3827, 0.9239, -0.15), (0.3827, 0.9239, 0.15), (0.7071, 0.7071, -0.15), (0.7071, 0.7071, 0.15), (0.9239, 0.3827, -0.15), (0.9239, 0.3827, 0.15), (1.0, -2.208e-08, -0.15), (1.0, -2.208e-08, 0.15), (0.9239, -0.3827, -0.15), (0.9239, -0.3827, 0.15), (0.7071, -0.7071, -0.15), (0.7071, -0.7071, 0.15), (0.3827, -0.9239, -0.15), (0.3827, -0.9239, 0.15), (1.422e-07, -1.0, -0.15), (1.422e-07, -1.0, 0.15), (-0.3827, -0.9239, -0.15), (-0.3827, -0.9239, 0.15), (-0.7071, -0.7071, -0.15), (-0.7071, -0.7071, 0.15), (-0.9239, -0.3827, -0.15), (-0.9239, -0.3827, 0.15), (-1.0, 3.356e-08, -0.15), (-1.0, 3.356e-08, 0.15), (-0.9239, 0.3827, -0.15), (-0.9239, 0.3827, 0.15), (-0.7071, 0.7071, -0.15), (-0.7071, 0.7071, 0.15), (-0.3827, 0.9239, -0.15), (-0.3827, 0.9239, 0.15)], [], [(0, 2, 4), (1, 5, 3), (2, 3, 5, 4), (0, 4, 6), (1, 7, 5), (4, 5, 7, 6), (0, 6, 8), (1, 9, 7), (6, 7, 9, 8), (0, 8, 10), (1, 11, 9), (8, 9, 11, 10), (0, 10, 12), (1, 13, 11), (10, 11, 13, 12), (0, 12, 14), (1, 15, 13), (12, 13, 15, 14), (0, 14, 16), (1, 17, 15), (14, 15, 17, 16), (0, 16, 18), (1, 19, 17), (16, 17, 19, 18), (0, 18, 20), (1, 21, 19), (18, 19, 21, 20), (0, 20, 22), (1, 23, 21), (20, 21, 23, 22), (0, 22, 24), (1, 25, 23), (22, 23, 25, 24), (0, 24, 26), (1, 27, 25), (24, 25, 27, 26), (0, 26, 28), (1, 29, 27), (26, 27, 29, 28), (0, 28, 30), (1, 31, 29), (28, 29, 31, 30), (0, 30, 32), (1, 33, 31), (30, 31, 33, 32), (0, 32, 2), (1, 3, 33), (32, 33, 3, 2)])
_uv = me_cylinder_003.uv_layers.new(name='UVMap')
_uv.uv.foreach_set('vector', [0.75, 0.25, 0.75, 0.49, 0.8418, 0.4717, 0.25, 0.25, 0.3418, 0.4717, 0.25, 0.49, 1.0, 0.5, 1.0, 1.0, 0.9375, 1.0, 0.9375, 0.5, 0.75, 0.25, 0.8418, 0.4717, 0.9197, 0.4197, 0.25, 0.25, 0.4197, 0.4197, 0.3418, 0.4717, 0.9375, 0.5, 0.9375, 1.0, 0.875, 1.0, 0.875, 0.5, 0.75, 0.25, 0.9197, 0.4197, 0.9717, 0.3418, 0.25, 0.25, 0.4717, 0.3418, 0.4197, 0.4197, 0.875, 0.5, 0.875, 1.0, 0.8125, 1.0, 0.8125, 0.5, 0.75, 0.25, 0.9717, 0.3418, 0.99, 0.25, 0.25, 0.25, 0.49, 0.25, 0.4717, 0.3418, 0.8125, 0.5, 0.8125, 1.0, 0.75, 1.0, 0.75, 0.5, 0.75, 0.25, 0.99, 0.25, 0.9717, 0.1582, 0.25, 0.25, 0.4717, 0.1582, 0.49, 0.25, 0.75, 0.5, 0.75, 1.0, 0.6875, 1.0, 0.6875, 0.5, 0.75, 0.25, 0.9717, 0.1582, 0.9197, 0.08029, 0.25, 0.25, 0.4197, 0.08029, 0.4717, 0.1582, 0.6875, 0.5, 0.6875, 1.0, 0.625, 1.0, 0.625, 0.5, 0.75, 0.25, 0.9197, 0.08029, 0.8418, 0.02827, 0.25, 0.25, 0.3418, 0.02827, 0.4197, 0.08029, 0.625, 0.5, 0.625, 1.0, 0.5625, 1.0, 0.5625, 0.5, 0.75, 0.25, 0.8418, 0.02827, 0.75, 0.01, 0.25, 0.25, 0.25, 0.01, 0.3418, 0.02827, 0.5625, 0.5, 0.5625, 1.0, 0.5, 1.0, 0.5, 0.5, 0.75, 0.25, 0.75, 0.01, 0.6582, 0.02827, 0.25, 0.25, 0.1582, 0.02827, 0.25, 0.01, 0.5, 0.5, 0.5, 1.0, 0.4375, 1.0, 0.4375, 0.5, 0.75, 0.25, 0.6582, 0.02827, 0.5803, 0.08029, 0.25, 0.25, 0.08029, 0.08029, 0.1582, 0.02827, 0.4375, 0.5, 0.4375, 1.0, 0.375, 1.0, 0.375, 0.5, 0.75, 0.25, 0.5803, 0.08029, 0.5283, 0.1582, 0.25, 0.25, 0.02827, 0.1582, 0.08029, 0.08029, 0.375, 0.5, 0.375, 1.0, 0.3125, 1.0, 0.3125, 0.5, 0.75, 0.25, 0.5283, 0.1582, 0.51, 0.25, 0.25, 0.25, 0.01, 0.25, 0.02827, 0.1582, 0.3125, 0.5, 0.3125, 1.0, 0.25, 1.0, 0.25, 0.5, 0.75, 0.25, 0.51, 0.25, 0.5283, 0.3418, 0.25, 0.25, 0.02827, 0.3418, 0.01, 0.25, 0.25, 0.5, 0.25, 1.0, 0.1875, 1.0, 0.1875, 0.5, 0.75, 0.25, 0.5283, 0.3418, 0.5803, 0.4197, 0.25, 0.25, 0.08029, 0.4197, 0.02827, 0.3418, 0.1875, 0.5, 0.1875, 1.0, 0.125, 1.0, 0.125, 0.5, 0.75, 0.25, 0.5803, 0.4197, 0.6582, 0.4717, 0.25, 0.25, 0.1582, 0.4717, 0.08029, 0.4197, 0.125, 0.5, 0.125, 1.0, 0.0625, 1.0, 0.0625, 0.5, 0.75, 0.25, 0.6582, 0.4717, 0.75, 0.49, 0.25, 0.25, 0.25, 0.49, 0.1582, 0.4717, 0.0625, 0.5, 0.0625, 1.0, 0.0, 1.0, 0.0, 0.5])
me_cylinder_003.materials.append(mat_wood_normal)
me_cylinder_003.use_remesh_fix_poles = True
me_cylinder_003.use_remesh_preserve_attributes = False
me_cylinder_003.use_mirror_vertex_groups = False
me_cylinder_003.update()
me_cylinder_004 = bpy.data.meshes.new('Cylinder.004')
me_cylinder_004.from_pydata([(2.069e-08, 3.245e-09, -2.0), (2.069e-08, 3.245e-09, 2.0), (2.069e-08, 1.0, -2.0), (2.069e-08, 1.0, 2.0), (0.3827, 0.9239, -2.0), (0.3827, 0.9239, 2.0), (0.7071, 0.7071, -2.0), (0.7071, 0.7071, 2.0), (0.9239, 0.3827, -2.0), (0.9239, 0.3827, 2.0), (1.0, -4.047e-08, -2.0), (1.0, -4.047e-08, 2.0), (0.9239, -0.3827, -2.0), (0.9239, -0.3827, 2.0), (0.7071, -0.7071, -2.0), (0.7071, -0.7071, 2.0), (0.3827, -0.9239, -2.0), (0.3827, -0.9239, 2.0), (1.717e-07, -1.0, -2.0), (1.717e-07, -1.0, 2.0), (-0.3827, -0.9239, -2.0), (-0.3827, -0.9239, 2.0), (-0.7071, -0.7071, -2.0), (-0.7071, -0.7071, 2.0), (-0.9239, -0.3827, -2.0), (-0.9239, -0.3827, 2.0), (-1.0, 1.517e-08, -2.0), (-1.0, 1.517e-08, 2.0), (-0.9239, 0.3827, -2.0), (-0.9239, 0.3827, 2.0), (-0.7071, 0.7071, -2.0), (-0.7071, 0.7071, 2.0), (-0.3827, 0.9239, -2.0), (-0.3827, 0.9239, 2.0)], [], [(0, 2, 4), (1, 5, 3), (2, 3, 5, 4), (0, 4, 6), (1, 7, 5), (4, 5, 7, 6), (0, 6, 8), (1, 9, 7), (6, 7, 9, 8), (0, 8, 10), (1, 11, 9), (8, 9, 11, 10), (0, 10, 12), (1, 13, 11), (10, 11, 13, 12), (0, 12, 14), (1, 15, 13), (12, 13, 15, 14), (0, 14, 16), (1, 17, 15), (14, 15, 17, 16), (0, 16, 18), (1, 19, 17), (16, 17, 19, 18), (0, 18, 20), (1, 21, 19), (18, 19, 21, 20), (0, 20, 22), (1, 23, 21), (20, 21, 23, 22), (0, 22, 24), (1, 25, 23), (22, 23, 25, 24), (0, 24, 26), (1, 27, 25), (24, 25, 27, 26), (0, 26, 28), (1, 29, 27), (26, 27, 29, 28), (0, 28, 30), (1, 31, 29), (28, 29, 31, 30), (0, 30, 32), (1, 33, 31), (30, 31, 33, 32), (0, 32, 2), (1, 3, 33), (32, 33, 3, 2)])
_uv = me_cylinder_004.uv_layers.new(name='UVMap')
_uv.uv.foreach_set('vector', [0.75, 0.25, 0.75, 0.49, 0.8418, 0.4717, 0.25, 0.25, 0.3418, 0.4717, 0.25, 0.49, 1.0, 0.5, 1.0, 1.0, 0.9375, 1.0, 0.9375, 0.5, 0.75, 0.25, 0.8418, 0.4717, 0.9197, 0.4197, 0.25, 0.25, 0.4197, 0.4197, 0.3418, 0.4717, 0.9375, 0.5, 0.9375, 1.0, 0.875, 1.0, 0.875, 0.5, 0.75, 0.25, 0.9197, 0.4197, 0.9717, 0.3418, 0.25, 0.25, 0.4717, 0.3418, 0.4197, 0.4197, 0.875, 0.5, 0.875, 1.0, 0.8125, 1.0, 0.8125, 0.5, 0.75, 0.25, 0.9717, 0.3418, 0.99, 0.25, 0.25, 0.25, 0.49, 0.25, 0.4717, 0.3418, 0.8125, 0.5, 0.8125, 1.0, 0.75, 1.0, 0.75, 0.5, 0.75, 0.25, 0.99, 0.25, 0.9717, 0.1582, 0.25, 0.25, 0.4717, 0.1582, 0.49, 0.25, 0.75, 0.5, 0.75, 1.0, 0.6875, 1.0, 0.6875, 0.5, 0.75, 0.25, 0.9717, 0.1582, 0.9197, 0.08029, 0.25, 0.25, 0.4197, 0.08029, 0.4717, 0.1582, 0.6875, 0.5, 0.6875, 1.0, 0.625, 1.0, 0.625, 0.5, 0.75, 0.25, 0.9197, 0.08029, 0.8418, 0.02827, 0.25, 0.25, 0.3418, 0.02827, 0.4197, 0.08029, 0.625, 0.5, 0.625, 1.0, 0.5625, 1.0, 0.5625, 0.5, 0.75, 0.25, 0.8418, 0.02827, 0.75, 0.01, 0.25, 0.25, 0.25, 0.01, 0.3418, 0.02827, 0.5625, 0.5, 0.5625, 1.0, 0.5, 1.0, 0.5, 0.5, 0.75, 0.25, 0.75, 0.01, 0.6582, 0.02827, 0.25, 0.25, 0.1582, 0.02827, 0.25, 0.01, 0.5, 0.5, 0.5, 1.0, 0.4375, 1.0, 0.4375, 0.5, 0.75, 0.25, 0.6582, 0.02827, 0.5803, 0.08029, 0.25, 0.25, 0.08029, 0.08029, 0.1582, 0.02827, 0.4375, 0.5, 0.4375, 1.0, 0.375, 1.0, 0.375, 0.5, 0.75, 0.25, 0.5803, 0.08029, 0.5283, 0.1582, 0.25, 0.25, 0.02827, 0.1582, 0.08029, 0.08029, 0.375, 0.5, 0.375, 1.0, 0.3125, 1.0, 0.3125, 0.5, 0.75, 0.25, 0.5283, 0.1582, 0.51, 0.25, 0.25, 0.25, 0.01, 0.25, 0.02827, 0.1582, 0.3125, 0.5, 0.3125, 1.0, 0.25, 1.0, 0.25, 0.5, 0.75, 0.25, 0.51, 0.25, 0.5283, 0.3418, 0.25, 0.25, 0.02827, 0.3418, 0.01, 0.25, 0.25, 0.5, 0.25, 1.0, 0.1875, 1.0, 0.1875, 0.5, 0.75, 0.25, 0.5283, 0.3418, 0.5803, 0.4197, 0.25, 0.25, 0.08029, 0.4197, 0.02827, 0.3418, 0.1875, 0.5, 0.1875, 1.0, 0.125, 1.0, 0.125, 0.5, 0.75, 0.25, 0.5803, 0.4197, 0.6582, 0.4717, 0.25, 0.25, 0.1582, 0.4717, 0.08029, 0.4197, 0.125, 0.5, 0.125, 1.0, 0.0625, 1.0, 0.0625, 0.5, 0.75, 0.25, 0.6582, 0.4717, 0.75, 0.49, 0.25, 0.25, 0.25, 0.49, 0.1582, 0.4717, 0.0625, 0.5, 0.0625, 1.0, 0.0, 1.0, 0.0, 0.5])
me_cylinder_004.materials.append(mat_wood_normal)
me_cylinder_004.use_remesh_fix_poles = True
me_cylinder_004.use_remesh_preserve_attributes = False
me_cylinder_004.use_mirror_vertex_groups = False
me_cylinder_004.update()
me_plane_008 = bpy.data.meshes.new('Plane.008')
me_plane_008.from_pydata([(-0.267, -0.6661, -0.15), (-0.4906, -0.6636, -0.15), (-0.4169, -0.3123, -0.15), (-0.4734, 0.1102, -0.15), (-0.6355, -0.01507, -0.15), (-0.7829, 0.08565, -0.15), (-0.7387, 0.4247, -0.15), (-0.5938, 0.8595, -0.15), (-0.2744, 0.3338, -0.15), (0.01547, 0.2969, -0.15), (0.6026, 0.3755, -0.15), (0.7893, 0.03898, -0.15), (0.723, -0.1944, -0.15), (0.5952, -0.3197, -0.15), (0.7009, -0.6636, -0.15), (0.438, -0.6636, -0.15), (0.3348, -0.3418, -0.15), (-0.1663, -0.3344, -0.15), (-0.1663, -0.3344, 0.15), (0.3348, -0.3418, 0.15), (0.438, -0.6636, 0.15), (0.7009, -0.6636, 0.15), (0.5952, -0.3197, 0.15), (0.723, -0.1944, 0.15), (0.7893, 0.03898, 0.15), (0.6026, 0.3755, 0.15), (0.01547, 0.2969, 0.15), (-0.2744, 0.3338, 0.15), (-0.5938, 0.8595, 0.15), (-0.7387, 0.4247, 0.15), (-0.7829, 0.08565, 0.15), (-0.6355, -0.01507, 0.15), (-0.4734, 0.1102, 0.15), (-0.4169, -0.3123, 0.15), (-0.4906, -0.6636, 0.15), (-0.267, -0.6661, 0.15)], [], [(4, 3, 32, 31), (15, 16, 13, 14), (3, 4, 5), (1, 0, 35, 34), (29, 27, 28), (3, 5, 6), (6, 7, 8), (3, 9, 17, 2), (7, 6, 29, 28), (3, 6, 8), (8, 9, 3), (16, 11, 12), (12, 13, 16), (10, 11, 16, 9), (16, 17, 9), (15, 14, 21, 20), (2, 17, 0, 1), (14, 13, 22, 21), (6, 5, 30, 29), (19, 23, 24), (32, 27, 29), (33, 34, 35, 18), (19, 26, 18), (17, 16, 19, 18), (12, 11, 24, 23), (32, 29, 30), (11, 10, 25, 24), (10, 9, 26, 25), (32, 30, 31), (0, 17, 18, 35), (9, 8, 27, 26), (20, 21, 22, 19), (3, 2, 33, 32), (16, 15, 20, 19), (2, 1, 34, 33), (25, 26, 19, 24), (8, 7, 28, 27), (23, 19, 22), (13, 12, 23, 22), (27, 32, 26), (5, 4, 31, 30), (32, 33, 18, 26)])
_uv = me_plane_008.uv_layers.new(name='UVMap')
_uv.uv.foreach_set('vector', [0.1321, 0.495, 0.1733, 0.495, 0.1733, 0.5714, 0.1321, 0.5714, 0.4054, 0.3735, 0.3792, 0.4555, 0.4455, 0.4611, 0.4724, 0.3735, 0.1733, 0.5706, 0.1321, 0.5387, 0.09452, 0.5644, 0.169, 0.495, 0.2259, 0.495, 0.2259, 0.5714, 0.169, 0.5714, 0.1058, 0.6507, 0.224, 0.6275, 0.1427, 0.7614, 0.1733, 0.5706, 0.09452, 0.5644, 0.1058, 0.6507, 0.1058, 0.6507, 0.1427, 0.7614, 0.224, 0.6275, 0.1733, 0.5706, 0.2978, 0.6182, 0.2515, 0.4574, 0.1877, 0.463, 0.8023, 0.495, 0.6916, 0.495, 0.6916, 0.5714, 0.8023, 0.5714, 0.1733, 0.5706, 0.1058, 0.6507, 0.224, 0.6275, 0.224, 0.6275, 0.2978, 0.6182, 0.1733, 0.5706, 0.3792, 0.4555, 0.4949, 0.5525, 0.478, 0.493, 0.478, 0.493, 0.4455, 0.4611, 0.3792, 0.4555, 0.4474, 0.6382, 0.4949, 0.5525, 0.3792, 0.4555, 0.2978, 0.6182, 0.3792, 0.4555, 0.2515, 0.4574, 0.2978, 0.6182, 0.4054, 0.495, 0.4724, 0.495, 0.4724, 0.5714, 0.4054, 0.5714, 0.1877, 0.463, 0.2515, 0.4574, 0.2259, 0.3729, 0.169, 0.3735, 0.4145, 0.495, 0.502, 0.495, 0.502, 0.5714, 0.4145, 0.5714, 0.6916, 0.495, 0.6053, 0.495, 0.6053, 0.5714, 0.6916, 0.5714, 0.3792, 0.4555, 0.478, 0.493, 0.4949, 0.5525, 0.1733, 0.5706, 0.224, 0.6275, 0.1058, 0.6507, 0.1877, 0.463, 0.169, 0.3735, 0.2259, 0.3729, 0.2515, 0.4574, 0.3792, 0.4555, 0.2978, 0.6182, 0.2515, 0.4574, 0.2515, 0.495, 0.3792, 0.495, 0.3792, 0.5714, 0.2515, 0.5714, 0.5339, 0.495, 0.5934, 0.495, 0.5934, 0.5714, 0.5339, 0.5714, 0.1733, 0.5706, 0.1058, 0.6507, 0.09452, 0.5644, 0.5934, 0.495, 0.6791, 0.495, 0.6791, 0.5714, 0.5934, 0.5714, 0.4474, 0.495, 0.2978, 0.495, 0.2978, 0.5714, 0.4474, 0.5714, 0.1733, 0.5706, 0.09452, 0.5644, 0.1321, 0.5387, 0.4138, 0.495, 0.4983, 0.495, 0.4983, 0.5714, 0.4138, 0.5714, 0.2978, 0.495, 0.224, 0.495, 0.224, 0.5714, 0.2978, 0.5714, 0.4054, 0.3735, 0.4724, 0.3735, 0.4455, 0.4611, 0.3792, 0.4555, 0.6115, 0.495, 0.5039, 0.495, 0.5039, 0.5714, 0.6115, 0.5714, 0.4964, 0.495, 0.4145, 0.495, 0.4145, 0.5714, 0.4964, 0.5714, 0.5039, 0.495, 0.4145, 0.495, 0.4145, 0.5714, 0.5039, 0.5714, 0.4474, 0.6382, 0.2978, 0.6182, 0.3792, 0.4555, 0.4949, 0.5525, 0.6684, 0.495, 0.8023, 0.495, 0.8023, 0.5714, 0.6684, 0.5714, 0.478, 0.493, 0.3792, 0.4555, 0.4455, 0.4611, 0.4455, 0.495, 0.478, 0.495, 0.478, 0.5714, 0.4455, 0.5714, 0.224, 0.6275, 0.1733, 0.5706, 0.2978, 0.6182, 0.09452, 0.495, 0.1321, 0.495, 0.1321, 0.5714, 0.09452, 0.5714, 0.1733, 0.5706, 0.1877, 0.463, 0.2515, 0.4574, 0.2978, 0.6182])
me_plane_008.use_remesh_fix_poles = True
me_plane_008.use_remesh_preserve_attributes = False
me_plane_008.use_mirror_vertex_groups = False
me_plane_008.update()

# ---- objects
ob_light = bpy.data.objects.new('Light', light_light)
ob_camera = bpy.data.objects.new('Camera', cam_camera)
ob_empty = bpy.data.objects.new('Empty', None)
ob_donkey = bpy.data.objects.new('donkey', me_plane)
ob_wagon = bpy.data.objects.new('wagon', me_plane_002)
ob_truck = bpy.data.objects.new('truck', me_plane_003)
ob_raft = bpy.data.objects.new('raft', me_plane_004)
ob_rowboat = bpy.data.objects.new('rowboat', me_plane_005)
ob_steamship = bpy.data.objects.new('steamship', me_plane_006)
ob_wall = bpy.data.objects.new('wall', me_cube)
ob_disc = bpy.data.objects.new('disc', me_cylinder_003)
ob_mine = bpy.data.objects.new('mine', me_cylinder_004)
ob_donkey_coll = bpy.data.objects.new('donkey_coll', me_plane_008)

# ---- transforms, parenting, visibility, modifiers, constraints
ob_light.location = (4.076, 1.005, 5.904)
ob_light.rotation_euler = (0.6503, 0.05522, 1.866)
ob_light.lock_rotations_4d = False
ob_light.empty_display_type = 'ARROWS'
ob_light.color = (0.0, 0.0, 0.0, 0.0)
ob_light.lineart.crease_threshold = 0.0
ob_camera.location = (7.359, -6.926, 4.958)
ob_camera.rotation_euler = (1.109, 0.0, 0.8149)
ob_camera.lock_rotations_4d = False
ob_camera.empty_display_type = 'ARROWS'
ob_camera.color = (0.0, 0.0, 0.0, 0.0)
ob_camera.display_type = 'WIRE'
ob_camera.lineart.crease_threshold = 0.0
ob_empty.location = (22.77, 4.738, 4.713)
ob_empty.lock_location = (True, True, True)
ob_empty.lock_scale = (True, True, True)
ob_empty.empty_display_type = 'IMAGE'
ob_empty.empty_display_size = 15.83
ob_empty.empty_image_offset = (-0.798, -0.7239)
ob_empty.lineart.crease_threshold = 0.0
ob_donkey.location = (11.46, 0.8051, -0.05216)
ob_donkey.scale = (0.85, 0.85, 0.3738)
ob_donkey.lineart.crease_threshold = 0.0
ob_wagon.location = (13.79, 0.8125, -0.05216)
ob_wagon.scale = (0.85, 0.85, 0.6194)
ob_wagon.lineart.crease_threshold = 0.0
ob_truck.location = (16.47, 0.9081, -0.05216)
ob_truck.scale = (0.85, 0.85, 0.572)
ob_truck.lineart.crease_threshold = 0.0
ob_raft.location = (19.14, 0.8353, -0.05216)
ob_raft.scale = (0.85, 0.85, 0.5516)
ob_raft.lineart.crease_threshold = 0.0
ob_rowboat.location = (21.75, 0.8598, -0.05216)
ob_rowboat.scale = (0.85, 0.85, 0.5422)
ob_rowboat.lineart.crease_threshold = 0.0
ob_steamship.location = (24.35, 0.7689, -0.05216)
ob_steamship.scale = (0.85, 0.85, 0.6076)
ob_steamship.lineart.crease_threshold = 0.0
ob_wall.location = (28.81, 1.153, 0.0)
ob_wall.scale = (1.25, 0.15, 0.15)
ob_wall.lineart.crease_threshold = 0.0
ob_disc.location = (33.33, 1.181, 2.535e-10)
ob_disc.scale = (0.75, 0.75, 1.0)
ob_disc.lineart.crease_threshold = 0.0
ob_mine.location = (36.68, 1.145, 0.0)
ob_mine.scale = (0.75, 0.75, 0.6)
ob_mine.lineart.crease_threshold = 0.0
ob_donkey_coll.location = (11.45, -0.9875, 0.1003)
ob_donkey_coll.scale = (1.0, 1.0, 0.6689)
ob_donkey_coll.lock_location = (True, True, False)
ob_donkey_coll.lineart.crease_threshold = 0.0

# ---- collection membership
col_collection.objects.link(ob_light)
col_collection.objects.link(ob_camera)
col_collection.objects.link(ob_empty)
col_collection.objects.link(ob_donkey)
col_collection.objects.link(ob_wagon)
col_collection.objects.link(ob_truck)
col_collection.objects.link(ob_raft)
col_collection.objects.link(ob_rowboat)
col_collection.objects.link(ob_steamship)
col_collection.objects.link(ob_wall)
col_collection.objects.link(ob_disc)
col_collection.objects.link(ob_mine)
col_collection.objects.link(ob_donkey_coll)

# ---- scene / render settings (as saved in the file)
scene.frame_start = 1; scene.frame_end = 250; scene.frame_set(1)
scene.render.engine = 'BLENDER_EEVEE_NEXT'
scene.cycles.use_denoising = False
scene.cycles.samples = 128
scene.cycles.sampling_pattern = 'TABULATED_SOBOL'
scene.cycles.use_adaptive_sampling = False
scene.cycles.use_light_tree = False
scene.view_settings.view_transform = 'Filmic'
scene.unit_settings.scale_length = 0.01
bpy.context.view_layer.update()

# ---- added for rendering (the .blend has no active camera): camera
cam_auto = bpy.data.cameras.new('AutoCamera')
cam_auto.lens = 50.0
cam_auto.sensor_width = 36.0
cam_auto.clip_end = 1000.0
ob_auto_camera = bpy.data.objects.new('AutoCamera', cam_auto)
scene.collection.objects.link(ob_auto_camera)
ob_auto_camera.location = (49.1298, -29.9575, 20.064)
ob_auto_camera.rotation_euler = (1.09748, -7.21219e-08, 0.694738)
scene.camera = ob_auto_camera
bpy.context.view_layer.update()
